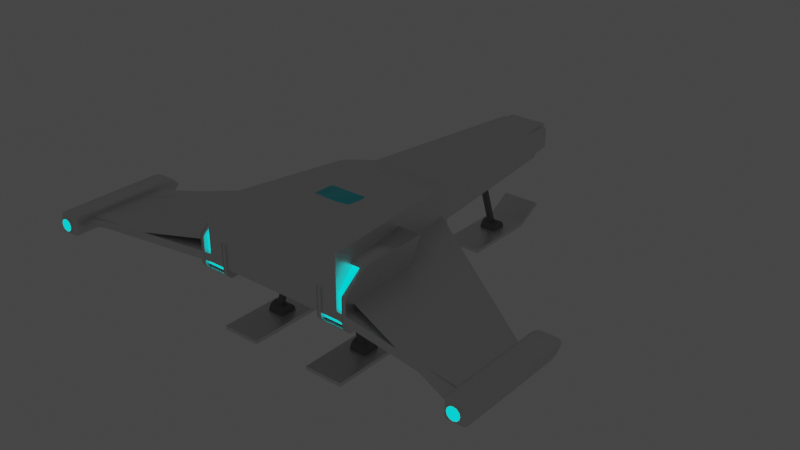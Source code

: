 # Source: PlayerShip.blend  (saved by Blender 2.80.75; exported with 4.5.12 LTS)
import bpy
from mathutils import Matrix  # noqa: F401  (used for matrix-valued properties, if any)

bpy.ops.wm.read_factory_settings(use_empty=True)
scene = bpy.context.scene
scene.name = 'Scene'

# ---- collections
col_collection = bpy.data.collections.new('Collection'); scene.collection.children.link(col_collection)
col_reference = bpy.data.collections.new('Reference'); scene.collection.children.link(col_reference)

# ---- materials (node trees are filled in below, after node groups)
mat_ship_main = bpy.data.materials.new('Ship Main')
mat_ship_main.alpha_threshold = 0.0
mat_ship_main.use_transparent_shadow = False
mat_ship_main.line_color = (0.0, 0.0, 0.0, 1.0)
mat_window = bpy.data.materials.new('Window')
mat_window.use_transparent_shadow = False
mat_intake = bpy.data.materials.new('Intake')
mat_intake.use_transparent_shadow = False
mat_engine_output = bpy.data.materials.new('Engine Output')
mat_engine_output.use_transparent_shadow = False
mat_landing_leg = bpy.data.materials.new('Landing Leg')
mat_landing_leg.use_transparent_shadow = False

# ---- material node trees
mat_ship_main.use_nodes = True; mat_ship_main.node_tree.nodes.clear()
_N = mat_ship_main.node_tree.nodes; _L = mat_ship_main.node_tree.links
n0 = _N.new('ShaderNodeOutputMaterial'); n0.name = 'Material Output'; n0.location = (300, 300)
n1 = _N.new('ShaderNodeBsdfPrincipled'); n1.name = 'Principled BSDF'; n1.location = (10, 300)
n1.distribution = 'GGX'
n1.subsurface_method = 'BURLEY'
n1.inputs[1].default_value = 0.6
n1.inputs[2].default_value = 0.4
n1.inputs[3].default_value = 1.45
n1.inputs[27].default_value = (0.0, 0.0, 0.0, 1.0)
n1.inputs[28].default_value = 1.0
_L.new(n1.outputs[0], n0.inputs[0])
n0.is_active_output = True
mat_window.use_nodes = True; mat_window.node_tree.nodes.clear()
_N = mat_window.node_tree.nodes; _L = mat_window.node_tree.links
n0 = _N.new('ShaderNodeOutputMaterial'); n0.name = 'Material Output'; n0.location = (300, 300)
n1 = _N.new('ShaderNodeBsdfPrincipled'); n1.name = 'Principled BSDF'; n1.location = (10, 300)
n1.distribution = 'GGX'
n1.subsurface_method = 'BURLEY'
n1.inputs[0].default_value = (0.05668, 0.7108, 0.8, 1.0)
n1.inputs[3].default_value = 1.45
n1.inputs[27].default_value = (0.0, 0.0, 0.0, 1.0)
n1.inputs[28].default_value = 1.0
_L.new(n1.outputs[0], n0.inputs[0])
n0.is_active_output = True
mat_intake.use_nodes = True; mat_intake.node_tree.nodes.clear()
_N = mat_intake.node_tree.nodes; _L = mat_intake.node_tree.links
n0 = _N.new('ShaderNodeOutputMaterial'); n0.name = 'Material Output'; n0.location = (300, 300)
n1 = _N.new('ShaderNodeBsdfPrincipled'); n1.name = 'Principled BSDF'; n1.location = (10, 300)
n1.distribution = 'GGX'
n1.subsurface_method = 'BURLEY'
n1.inputs[0].default_value = (0.009018, 0.009018, 0.009018, 1.0)
n1.inputs[2].default_value = 0.0
n1.inputs[3].default_value = 1.45
n1.inputs[13].default_value = 0.0
n1.inputs[27].default_value = (0.0, 0.0, 0.0, 1.0)
n1.inputs[28].default_value = 1.0
_L.new(n1.outputs[0], n0.inputs[0])
n0.is_active_output = True
mat_engine_output.use_nodes = True; mat_engine_output.node_tree.nodes.clear()
_N = mat_engine_output.node_tree.nodes; _L = mat_engine_output.node_tree.links
n0 = _N.new('ShaderNodeOutputMaterial'); n0.name = 'Material Output'; n0.location = (300, 300)
n1 = _N.new('ShaderNodeBsdfPrincipled'); n1.name = 'Principled BSDF'; n1.location = (10, 300)
n1.distribution = 'GGX'
n1.subsurface_method = 'BURLEY'
n1.inputs[0].default_value = (0.0, 1.0, 0.974, 1.0)
n1.inputs[3].default_value = 1.45
n1.inputs[27].default_value = (0.0, 1.0, 1.0, 1.0)
n1.inputs[28].default_value = 1.0
_L.new(n1.outputs[0], n0.inputs[0])
n0.is_active_output = True
mat_landing_leg.use_nodes = True; mat_landing_leg.node_tree.nodes.clear()
_N = mat_landing_leg.node_tree.nodes; _L = mat_landing_leg.node_tree.links
n0 = _N.new('ShaderNodeOutputMaterial'); n0.name = 'Material Output'; n0.location = (300, 300)
n1 = _N.new('ShaderNodeBsdfPrincipled'); n1.name = 'Principled BSDF'; n1.location = (10, 300)
n1.distribution = 'GGX'
n1.subsurface_method = 'BURLEY'
n1.inputs[0].default_value = (0.1902, 0.1902, 0.1902, 1.0)
n1.inputs[3].default_value = 1.45
n1.inputs[27].default_value = (0.0, 0.0, 0.0, 1.0)
n1.inputs[28].default_value = 1.0
_L.new(n1.outputs[0], n0.inputs[0])
n0.is_active_output = True

# ---- world
world_world = bpy.data.worlds.new('World'); scene.world = world_world
world_world.use_nodes = True; world_world.node_tree.nodes.clear()
_N = world_world.node_tree.nodes; _L = world_world.node_tree.links
n0 = _N.new('ShaderNodeOutputWorld'); n0.name = 'World Output'; n0.location = (300, 300)
n1 = _N.new('ShaderNodeBackground'); n1.name = 'Background'; n1.location = (10, 300)
n1.inputs[0].default_value = (0.05088, 0.05088, 0.05088, 1.0)
_L.new(n1.outputs[0], n0.inputs[0])
n0.is_active_output = True
world_world.color = (0.05088, 0.05088, 0.05088)
world_world.use_sun_shadow = False
world_world.sun_shadow_jitter_overblur = 0.0

# ---- meshes
me_cube = bpy.data.meshes.new('Cube')
me_cube.from_pydata([(0.7288, 1.0, 0.1501), (1.0, 1.0, -0.05655), (1.0, -1.0, 0.05655), (1.0, -1.0, -0.05655), (-0.7288, 1.0, 0.1501), (-1.0, 1.0, -0.05655), (-1.0, -1.0, 0.05655), (-1.0, -1.0, -0.05655), (-0.3538, 4.0, 0.1808), (0.3538, 4.0, 0.1808), (-0.3538, 4.0, 0.1408), (0.3538, 4.0, 0.1408), (-3.0, -0.3875, -0.05655), (-3.0, -1.306, -0.05655), (-3.0, -1.306, 0.05655), (-3.0, -0.3875, 0.05655), (3.0, -0.3875, 0.05655), (3.0, -0.3875, -0.05655), (3.0, -1.306, 0.05655), (3.0, -1.306, -0.05655), (1.0, -1.0, 0.7465), (-1.0, -1.0, 0.7465), (0.7288, 1.0, 0.6529), (-0.7288, 1.0, 0.6529), (-0.3538, 4.0, 0.4249), (0.3538, 4.0, 0.4249), (-0.573, 1.466, 0.07386), (0.573, 1.466, 0.07386), (0.573, 1.466, 0.1387), (0.573, 1.466, 0.5339), (-0.573, 1.466, 0.5339), (-0.573, 1.466, 0.1387)], [], [(29, 28, 9, 25), (3, 2, 6, 7), (7, 6, 14, 13), (5, 1, 3, 7), (2, 3, 19, 18), (30, 29, 25, 24), (28, 27, 11, 9), (27, 26, 10, 11), (11, 10, 8, 9), (9, 8, 24, 25), (13, 14, 15, 12), (5, 7, 13, 12), (6, 4, 15, 14), (4, 5, 12, 15), (17, 16, 18, 19), (1, 0, 16, 17), (3, 1, 17, 19), (0, 2, 18, 16), (22, 23, 21, 20), (6, 2, 20, 21), (4, 6, 21, 23), (2, 0, 22, 20), (31, 30, 24, 8), (26, 31, 8, 10), (5, 4, 31, 26), (4, 23, 30, 31), (1, 5, 26, 27), (0, 1, 27, 28), (23, 22, 29, 30), (22, 0, 28, 29)])
_uv = me_cube.uv_layers.new(name='UVMap')
_uv.uv.foreach_set('vector', [0.375, 0.0, 0.375, 0.0, 0.375, 0.0, 0.375, 0.0, 0.375, 0.25, 0.625, 0.25, 0.625, 0.5, 0.375, 0.5, 0.375, 0.5, 0.625, 0.5, 0.625, 0.5, 0.375, 0.5, 0.375, 0.75, 0.625, 0.75, 0.625, 1.0, 0.375, 1.0, 0.625, 0.25, 0.375, 0.25, 0.375, 0.25, 0.625, 0.25, 0.625, 0.0, 0.375, 0.0, 0.375, 0.0, 0.625, 0.0, 0.375, 0.5, 0.125, 0.5, 0.125, 0.5, 0.375, 0.5, 0.625, 0.75, 0.375, 0.75, 0.375, 0.75, 0.625, 0.75, 0.125, 0.5, 0.375, 0.75, 0.625, 0.0, 0.375, 0.5, 0.375, 0.0, 0.625, 0.0, 0.625, 0.0, 0.375, 0.0, 0.375, 0.5, 0.625, 0.5, 0.625, 0.75, 0.375, 0.75, 0.375, 0.75, 0.375, 1.0, 0.375, 1.0, 0.375, 0.75, 0.625, 0.25, 0.625, 0.0, 0.625, 0.0, 0.625, 0.25, 0.625, 0.75, 0.375, 0.75, 0.375, 0.75, 0.625, 0.75, 0.125, 0.5, 0.375, 0.5, 0.375, 0.75, 0.125, 0.75, 0.125, 0.5, 0.375, 0.5, 0.375, 0.5, 0.125, 0.5, 0.625, 1.0, 0.625, 0.75, 0.625, 0.75, 0.625, 1.0, 0.375, 0.0, 0.375, 0.25, 0.375, 0.25, 0.375, 0.0, 0.375, 0.0, 0.625, 0.0, 0.625, 0.25, 0.375, 0.25, 0.625, 0.5, 0.625, 0.25, 0.625, 0.25, 0.625, 0.5, 0.625, 0.0, 0.625, 0.25, 0.625, 0.25, 0.625, 0.0, 0.375, 0.25, 0.375, 0.0, 0.375, 0.0, 0.375, 0.25, 0.625, 0.0, 0.625, 0.0, 0.625, 0.0, 0.625, 0.0, 0.375, 0.75, 0.625, 0.75, 0.625, 0.75, 0.375, 0.75, 0.375, 0.75, 0.625, 0.75, 0.625, 0.75, 0.375, 0.75, 0.625, 0.0, 0.625, 0.0, 0.625, 0.0, 0.625, 0.0, 0.625, 0.75, 0.375, 0.75, 0.375, 0.75, 0.625, 0.75, 0.375, 0.5, 0.125, 0.5, 0.125, 0.5, 0.375, 0.5, 0.625, 0.0, 0.375, 0.0, 0.375, 0.0, 0.625, 0.0, 0.375, 0.0, 0.375, 0.0, 0.375, 0.0, 0.375, 0.0])
me_cube.materials.append(mat_ship_main)
me_cube.use_remesh_preserve_volume = False
me_cube.use_remesh_preserve_attributes = False
me_cube.use_mirror_vertex_groups = False
me_cube.update()
me_cube_001 = bpy.data.meshes.new('Cube.001')
me_cube_001.from_pydata([(-0.6468, -0.913, -0.05198), (-0.5042, 0.4434, -0.1113), (0.0, -0.7932, -0.1727), (0.0, -0.7932, 0.7), (0.0, 0.4348, -0.1727), (0.0, -0.01926, 0.7), (-0.4271, -0.7932, 0.6407), (-0.6468, -0.913, 0.421), (-0.7245, 0.2006, 0.4455), (-0.257, 0.02202, 0.7), (-0.4516, -0.7932, -0.1134), (-0.4516, -0.7932, -0.1727), (-3.725e-09, -0.7932, 0.6407), (7.451e-09, -0.7932, -0.1134), (-0.7245, -0.9491, 0.4455), (-0.4516, -0.7932, 0.7), (-0.7245, -0.9491, -0.1113), (-3.725e-09, -0.746, 0.6407), (7.451e-09, -0.746, -0.1134), (-0.4516, -0.746, -0.1134), (-0.6468, -0.746, 0.421), (-0.4271, -0.746, 0.6407), (-0.6468, -0.746, -0.05198), (-0.4108, 0.3818, 0.443), (-0.5158, 0.4304, 0.4443), (-0.728, 0.1996, -0.1113), (0.0, 0.2512, 0.7), (5.708e-17, 1.274, 0.443), (-0.1436, 1.236, 0.443), (-0.2303, 0.8184, 0.5731), (-0.252, 0.2587, 0.699), (-0.272, 0.9598, 0.443), (2.854e-17, 0.8222, 0.5786), (-0.2407, 3.868, 0.04842), (0.0, 3.849, 0.01197), (-0.2323, 4.062, 0.4078), (0.0, 4.082, 0.4443), (-0.4482, 1.446, 0.4443), (-0.283, 3.849, 0.01197), (0.0, 3.868, 0.04842), (-0.2729, 4.082, 0.4443), (0.0, 2.476, 0.04842), (0.0, 4.062, 0.4078), (0.0, 2.67, 0.4078), (-0.2407, 2.476, 0.04842), (-0.2323, 2.67, 0.4078), (4.623e-08, -0.7316, 0.6288), (5.077e-08, -0.8099, 0.5797), (-5.367e-08, -0.7316, 0.01562), (-3.315e-08, -0.8099, 0.06465), (-0.05981, -0.7316, 0.02151), (-0.05024, -0.8099, 0.0696), (-0.1173, -0.7316, 0.03896), (-0.09856, -0.8099, 0.08426), (-0.1703, -0.7316, 0.06729), (-0.1431, -0.8099, 0.1081), (-0.2168, -0.7316, 0.1054), (-0.1821, -0.8099, 0.1401), (-0.2549, -0.7316, 0.1519), (-0.2141, -0.8099, 0.1791), (-0.2832, -0.7316, 0.2049), (-0.2379, -0.8099, 0.2236), (-0.3007, -0.7316, 0.2624), (-0.2526, -0.8099, 0.272), (-0.3066, -0.7316, 0.3222), (-0.2575, -0.8099, 0.3222), (-0.3007, -0.7316, 0.382), (-0.2526, -0.8099, 0.3724), (-0.2832, -0.7316, 0.4395), (-0.2379, -0.8099, 0.4208), (-0.2549, -0.7316, 0.4925), (-0.2141, -0.8099, 0.4653), (-0.2168, -0.7316, 0.539), (-0.1821, -0.8099, 0.5043), (-0.1703, -0.7316, 0.5771), (-0.1431, -0.8099, 0.5363), (-0.1173, -0.7316, 0.6054), (-0.09856, -0.8099, 0.5601), (-0.05981, -0.7316, 0.6229), (-0.05024, -0.8099, 0.5748), (-0.4422, -0.7535, 0.2335), (-0.4422, -0.788, 0.2119), (-0.4158, -0.7535, 0.2309), (-0.42, -0.788, 0.2097), (-0.3905, -0.7535, 0.2232), (-0.3987, -0.788, 0.2033), (-0.3671, -0.7535, 0.2107), (-0.3791, -0.788, 0.1928), (-0.3467, -0.7535, 0.1939), (-0.3619, -0.788, 0.1787), (-0.3299, -0.7535, 0.1735), (-0.3478, -0.788, 0.1615), (-0.3174, -0.7535, 0.1501), (-0.3373, -0.788, 0.1419), (-0.3097, -0.7535, 0.1248), (-0.3309, -0.788, 0.1206), (-0.3071, -0.7535, 0.09845), (-0.3287, -0.788, 0.09845), (-0.3097, -0.7535, 0.0721), (-0.3309, -0.788, 0.07631), (-0.3174, -0.7535, 0.04677), (-0.3373, -0.788, 0.05503), (-0.3299, -0.7535, 0.02342), (-0.3478, -0.788, 0.03542), (-0.3467, -0.7535, 0.002951), (-0.3619, -0.788, 0.01822), (-0.3671, -0.7535, -0.01384), (-0.3791, -0.788, 0.004115), (-0.3905, -0.7535, -0.02633), (-0.3987, -0.788, -0.006369), (-0.4158, -0.7535, -0.03401), (-0.42, -0.788, -0.01283), (-0.4422, -0.7535, -0.03661), (-0.4422, -0.788, -0.01501), (-0.4685, -0.7535, -0.03401), (-0.4643, -0.788, -0.01283), (-0.4938, -0.7535, -0.02633), (-0.4856, -0.788, -0.006369), (-0.5172, -0.7535, -0.01384), (-0.5052, -0.788, 0.004115), (-0.5377, -0.7535, 0.002951), (-0.5224, -0.788, 0.01822), (-0.5545, -0.7535, 0.02342), (-0.5365, -0.788, 0.03542), (-0.5669, -0.7535, 0.04677), (-0.547, -0.788, 0.05503), (-0.5746, -0.7535, 0.0721), (-0.5534, -0.788, 0.07631), (-0.5772, -0.7535, 0.09845), (-0.5556, -0.788, 0.09845), (-0.5746, -0.7535, 0.1248), (-0.5534, -0.788, 0.1206), (-0.5669, -0.7535, 0.1501), (-0.547, -0.788, 0.1419), (-0.5545, -0.7535, 0.1735), (-0.5365, -0.788, 0.1615), (-0.5377, -0.7535, 0.1939), (-0.5224, -0.788, 0.1787), (-0.5172, -0.7535, 0.2107), (-0.5052, -0.788, 0.1928), (-0.4938, -0.7535, 0.2232), (-0.4856, -0.788, 0.2033), (-0.4685, -0.7535, 0.2309), (-0.4643, -0.788, 0.2097)], [], [(5, 9, 15, 3), (16, 14, 8, 25), (16, 25, 1, 11), (1, 25, 8), (7, 0, 22, 20), (13, 10, 11, 2), (7, 6, 15, 14), (6, 12, 3, 15), (0, 7, 14, 16), (10, 0, 16, 11), (18, 17, 21, 20, 22, 19), (6, 7, 20, 21), (0, 10, 19, 22), (12, 6, 21, 17), (10, 13, 18, 19), (1, 4, 11), (11, 4, 2), (15, 23, 14), (9, 23, 15), (24, 14, 23), (8, 14, 24), (8, 24, 1), (9, 5, 30), (26, 30, 5), (32, 27, 28, 29), (31, 29, 28), (29, 31, 23, 30), (29, 30, 26, 32), (23, 9, 30), (1, 24, 37, 40, 38), (4, 1, 38, 34), (37, 28, 27), (28, 37, 31), (37, 24, 31), (24, 23, 31), (36, 37, 27), (40, 37, 36), (33, 35, 45, 44), (33, 39, 34, 38), (35, 33, 38, 40), (42, 35, 40, 36), (41, 44, 45, 43), (35, 42, 43, 45), (39, 33, 44, 41), (49, 47, 79, 77, 75, 73, 71, 69, 67, 65, 63, 61, 59, 57, 55, 53, 51), (48, 49, 51, 50), (50, 51, 53, 52), (52, 53, 55, 54), (54, 55, 57, 56), (56, 57, 59, 58), (58, 59, 61, 60), (60, 61, 63, 62), (62, 63, 65, 64), (64, 65, 67, 66), (66, 67, 69, 68), (68, 69, 71, 70), (70, 71, 73, 72), (72, 73, 75, 74), (74, 75, 77, 76), (76, 77, 79, 78), (78, 79, 47, 46), (80, 81, 83, 82), (82, 83, 85, 84), (84, 85, 87, 86), (86, 87, 89, 88), (88, 89, 91, 90), (90, 91, 93, 92), (92, 93, 95, 94), (94, 95, 97, 96), (96, 97, 99, 98), (98, 99, 101, 100), (100, 101, 103, 102), (102, 103, 105, 104), (104, 105, 107, 106), (106, 107, 109, 108), (108, 109, 111, 110), (110, 111, 113, 112), (112, 113, 115, 114), (114, 115, 117, 116), (116, 117, 119, 118), (118, 119, 121, 120), (120, 121, 123, 122), (122, 123, 125, 124), (124, 125, 127, 126), (126, 127, 129, 128), (128, 129, 131, 130), (130, 131, 133, 132), (132, 133, 135, 134), (134, 135, 137, 136), (136, 137, 139, 138), (138, 139, 141, 140), (83, 81, 143, 141, 139, 137, 135, 133, 131, 129, 127, 125, 123, 121, 119, 117, 115, 113, 111, 109, 107, 105, 103, 101, 99, 97, 95, 93, 91, 89, 87, 85), (140, 141, 143, 142), (142, 143, 81, 80)])
me_cube_001.polygons.foreach_set('use_smooth', [1, 0, 0, 0, 0, 0, 0, 0, 0, 0, 0, 0, 0, 0, 0, 0, 0, 1, 1, 0, 0, 0, 1, 1, 1, 1, 1, 1, 1, 0, 0, 0, 0, 0, 0, 0, 0, 0, 0, 0, 0, 0, 0, 0, 0, 0, 0, 0, 0, 0, 0, 0, 0, 0, 0, 0, 0, 0, 0, 0, 0, 0, 0, 0, 0, 0, 0, 0, 0, 0, 0, 0, 0, 0, 0, 0, 0, 0, 0, 0, 0, 0, 0, 0, 0, 0, 0, 0, 0, 0, 0, 0, 0, 0])
me_cube_001.polygons.foreach_set('material_index', [0, 0, 0, 0, 0, 0, 0, 0, 0, 0, 2, 0, 0, 0, 0, 0, 0, 0, 0, 0, 0, 0, 1, 1, 1, 1, 1, 1, 1, 0, 0, 0, 0, 0, 0, 0, 0, 0, 0, 0, 0, 2, 0, 0, 3, 0, 0, 0, 0, 0, 0, 0, 0, 0, 0, 0, 0, 0, 0, 0, 0, 0, 0, 0, 0, 0, 0, 0, 0, 0, 0, 0, 0, 0, 0, 0, 0, 0, 0, 0, 0, 0, 0, 0, 0, 0, 0, 0, 0, 0, 0, 3, 0, 0])
_k = set([(5, 9), (9, 23), (14, 23), (23, 31), (27, 28), (28, 31)])
me_cube_001.attributes.new('sharp_edge', 'BOOLEAN', 'EDGE').data.foreach_set('value', [ (min(e.vertices), max(e.vertices)) in _k for e in me_cube_001.edges])
_uv = me_cube_001.uv_layers.new(name='UVMap')
_uv.uv.foreach_set('vector', [0.625, 0.5, 0.7849, 0.5, 0.7849, 0.75, 0.625, 0.75, 0.375, 1.0, 0.5521, 1.0, 0.875, 0.5, 0.375, 0.625, 0.375, 1.0, 0.375, 0.625, 0.375, 0.25, 0.375, 0.9099, 0.375, 0.25, 0.375, 0.625, 0.0, 0.0, 0.5451, 0.979, 0.392, 0.979, 0.392, 0.979, 0.5451, 0.979, 0.392, 0.771, 0.392, 0.9099, 0.375, 0.9099, 0.375, 0.75, 0.5451, 0.979, 0.608, 0.9012, 0.625, 0.9099, 0.5521, 1.0, 0.608, 0.9012, 0.608, 0.771, 0.625, 0.75, 0.625, 0.9099, 0.392, 0.979, 0.5451, 0.979, 0.5521, 1.0, 0.375, 1.0, 0.392, 0.9099, 0.392, 0.979, 0.375, 1.0, 0.375, 0.9099, 0.392, 0.771, 0.608, 0.771, 0.608, 0.9012, 0.5451, 0.979, 0.392, 0.979, 0.392, 0.9099, 0.608, 0.9012, 0.5451, 0.979, 0.5451, 0.979, 0.608, 0.9012, 0.392, 0.979, 0.392, 0.9099, 0.392, 0.9099, 0.392, 0.979, 0.608, 0.771, 0.608, 0.9012, 0.608, 0.9012, 0.608, 0.771, 0.392, 0.9099, 0.392, 0.771, 0.392, 0.771, 0.392, 0.9099, 0.375, 0.25, 0.375, 0.5, 0.375, 0.9099, 0.375, 0.9099, 0.375, 0.5, 0.375, 0.75, 0.625, 0.9099, 0.0, 0.0, 0.5521, 1.0, 0.7849, 0.5, 0.0, 0.0, 0.625, 0.9099, 0.0, 0.0, 0.5521, 1.0, 0.0, 0.0, 0.875, 0.5, 0.5521, 1.0, 0.0, 0.0, 0.0, 0.0, 0.0, 0.0, 0.375, 0.25, 0.7849, 0.5, 0.625, 0.5, 0.0, 0.0, 0.0, 0.0, 0.0, 0.0, 0.625, 0.5, 0.0, 0.0, 0.0, 0.0, 0.0, 0.0, 0.0, 0.0, 0.0, 0.0, 0.0, 0.0, 0.0, 0.0, 0.0, 0.0, 0.0, 0.0, 0.0, 0.0, 0.0, 0.0, 0.0, 0.0, 0.0, 0.0, 0.0, 0.0, 0.0, 0.0, 0.0, 0.0, 0.7849, 0.5, 0.0, 0.0, 0.375, 0.25, 0.0, 0.0, 0.0, 0.0, 0.0, 0.0, 0.375, 0.25, 0.375, 0.5, 0.375, 0.25, 0.375, 0.25, 0.375, 0.5, 0.0, 0.0, 0.0, 0.0, 0.0, 0.0, 0.0, 0.0, 0.0, 0.0, 0.0, 0.0, 0.0, 0.0, 0.0, 0.0, 0.0, 0.0, 0.0, 0.0, 0.0, 0.0, 0.0, 0.0, 0.0, 0.0, 0.0, 0.0, 0.0, 0.0, 0.0, 0.0, 0.0, 0.0, 0.0, 0.0, 0.3434, 0.2601, 0.03162, 0.02695, 0.03162, 0.02695, 0.3434, 0.2601, 0.3434, 0.2601, 0.3434, 0.4268, 0.375, 0.5, 0.375, 0.25, 0.03162, 0.02695, 0.3434, 0.2601, 0.375, 0.25, 0.0, 0.0, 0.03162, 0.03642, 0.03162, 0.02695, 0.0, 0.0, 0.0, 0.0, 0.3434, 0.4268, 0.3434, 0.2601, 0.03162, 0.02695, 0.03162, 0.03642, 0.03162, 0.02695, 0.03162, 0.03642, 0.03162, 0.03642, 0.03162, 0.02695, 0.3434, 0.4268, 0.3434, 0.2601, 0.3434, 0.2601, 0.3434, 0.4268, 0.5, 1.0, 0.0, 1.0, 0.03125, 1.0, 0.0625, 1.0, 0.09375, 1.0, 0.125, 1.0, 0.1562, 1.0, 0.1875, 1.0, 0.2188, 1.0, 0.25, 1.0, 0.2812, 1.0, 0.3125, 1.0, 0.3438, 1.0, 0.375, 1.0, 0.4062, 1.0, 0.4375, 1.0, 0.4688, 1.0, 0.5, 0.5, 0.5, 1.0, 0.4688, 1.0, 0.4688, 0.5, 0.4688, 0.5, 0.4688, 1.0, 0.4375, 1.0, 0.4375, 0.5, 0.4375, 0.5, 0.4375, 1.0, 0.4062, 1.0, 0.4062, 0.5, 0.4062, 0.5, 0.4062, 1.0, 0.375, 1.0, 0.375, 0.5, 0.375, 0.5, 0.375, 1.0, 0.3438, 1.0, 0.3438, 0.5, 0.3438, 0.5, 0.3438, 1.0, 0.3125, 1.0, 0.3125, 0.5, 0.3125, 0.5, 0.3125, 1.0, 0.2812, 1.0, 0.2812, 0.5, 0.2812, 0.5, 0.2812, 1.0, 0.25, 1.0, 0.25, 0.5, 0.25, 0.5, 0.25, 1.0, 0.2188, 1.0, 0.2188, 0.5, 0.2188, 0.5, 0.2188, 1.0, 0.1875, 1.0, 0.1875, 0.5, 0.1875, 0.5, 0.1875, 1.0, 0.1562, 1.0, 0.1562, 0.5, 0.1562, 0.5, 0.1562, 1.0, 0.125, 1.0, 0.125, 0.5, 0.125, 0.5, 0.125, 1.0, 0.09375, 1.0, 0.09375, 0.5, 0.09375, 0.5, 0.09375, 1.0, 0.0625, 1.0, 0.0625, 0.5, 0.0625, 0.5, 0.0625, 1.0, 0.03125, 1.0, 0.03125, 0.5, 0.03125, 0.5, 0.03125, 1.0, 0.0, 1.0, 0.0, 0.5, 1.0, 0.5, 1.0, 1.0, 0.9688, 1.0, 0.9688, 0.5, 0.9688, 0.5, 0.9688, 1.0, 0.9375, 1.0, 0.9375, 0.5, 0.9375, 0.5, 0.9375, 1.0, 0.9062, 1.0, 0.9062, 0.5, 0.9062, 0.5, 0.9062, 1.0, 0.875, 1.0, 0.875, 0.5, 0.875, 0.5, 0.875, 1.0, 0.8438, 1.0, 0.8438, 0.5, 0.8438, 0.5, 0.8438, 1.0, 0.8125, 1.0, 0.8125, 0.5, 0.8125, 0.5, 0.8125, 1.0, 0.7812, 1.0, 0.7812, 0.5, 0.7812, 0.5, 0.7812, 1.0, 0.75, 1.0, 0.75, 0.5, 0.75, 0.5, 0.75, 1.0, 0.7188, 1.0, 0.7188, 0.5, 0.7188, 0.5, 0.7188, 1.0, 0.6875, 1.0, 0.6875, 0.5, 0.6875, 0.5, 0.6875, 1.0, 0.6562, 1.0, 0.6562, 0.5, 0.6562, 0.5, 0.6562, 1.0, 0.625, 1.0, 0.625, 0.5, 0.625, 0.5, 0.625, 1.0, 0.5938, 1.0, 0.5938, 0.5, 0.5938, 0.5, 0.5938, 1.0, 0.5625, 1.0, 0.5625, 0.5, 0.5625, 0.5, 0.5625, 1.0, 0.5312, 1.0, 0.5312, 0.5, 0.5312, 0.5, 0.5312, 1.0, 0.5, 1.0, 0.5, 0.5, 0.5, 0.5, 0.5, 1.0, 0.4688, 1.0, 0.4688, 0.5, 0.4688, 0.5, 0.4688, 1.0, 0.4375, 1.0, 0.4375, 0.5, 0.4375, 0.5, 0.4375, 1.0, 0.4062, 1.0, 0.4062, 0.5, 0.4062, 0.5, 0.4062, 1.0, 0.375, 1.0, 0.375, 0.5, 0.375, 0.5, 0.375, 1.0, 0.3438, 1.0, 0.3438, 0.5, 0.3438, 0.5, 0.3438, 1.0, 0.3125, 1.0, 0.3125, 0.5, 0.3125, 0.5, 0.3125, 1.0, 0.2812, 1.0, 0.2812, 0.5, 0.2812, 0.5, 0.2812, 1.0, 0.25, 1.0, 0.25, 0.5, 0.25, 0.5, 0.25, 1.0, 0.2188, 1.0, 0.2188, 0.5, 0.2188, 0.5, 0.2188, 1.0, 0.1875, 1.0, 0.1875, 0.5, 0.1875, 0.5, 0.1875, 1.0, 0.1562, 1.0, 0.1562, 0.5, 0.1562, 0.5, 0.1562, 1.0, 0.125, 1.0, 0.125, 0.5, 0.125, 0.5, 0.125, 1.0, 0.09375, 1.0, 0.09375, 0.5, 0.09375, 0.5, 0.09375, 1.0, 0.0625, 1.0, 0.0625, 0.5, 0.2968, 0.4854, 0.25, 0.49, 0.2032, 0.4854, 0.1582, 0.4717, 0.1167, 0.4496, 0.08029, 0.4197, 0.05045, 0.3833, 0.02827, 0.3418, 0.01461, 0.2968, 0.01, 0.25, 0.01461, 0.2032, 0.02827, 0.1582, 0.05045, 0.1167, 0.08029, 0.08029, 0.1167, 0.05045, 0.1582, 0.02827, 0.2032, 0.01461, 0.25, 0.01, 0.2968, 0.01461, 0.3418, 0.02827, 0.3833, 0.05045, 0.4197, 0.08029, 0.4496, 0.1167, 0.4717, 0.1582, 0.4854, 0.2032, 0.49, 0.25, 0.4854, 0.2968, 0.4717, 0.3418, 0.4496, 0.3833, 0.4197, 0.4197, 0.3833, 0.4496, 0.3418, 0.4717, 0.0625, 0.5, 0.0625, 1.0, 0.03125, 1.0, 0.03125, 0.5, 0.03125, 0.5, 0.03125, 1.0, 0.0, 1.0, 0.0, 0.5])
me_cube_001.materials.append(mat_ship_main)
me_cube_001.materials.append(mat_window)
me_cube_001.materials.append(mat_intake)
me_cube_001.materials.append(mat_engine_output)
me_cube_001.use_remesh_preserve_volume = False
me_cube_001.use_remesh_preserve_attributes = False
me_cube_001.use_mirror_vertex_groups = False
me_cube_001.update()
me_cube_002 = bpy.data.meshes.new('Cube.002')
me_cube_002.from_pydata([(-1.094, -0.1373, -0.1541), (-1.094, 0.22, 0.485), (-0.7672, -0.1373, -0.1541), (-0.7672, 0.22, 0.485), (-1.082, -0.9867, -0.1506), (-0.7793, -0.9867, -0.1506), (-1.082, -0.7207, 0.4903), (-0.7793, -0.7207, 0.4903), (-1.141, -0.9482, -0.1948), (-0.7207, -0.9482, -0.1948), (-0.7793, -0.9588, -0.1209), (-1.082, -0.9588, -0.1209), (-1.082, -0.9588, 0.2637), (-0.7793, -0.9588, 0.2637), (-1.082, -0.9301, -0.1539), (-0.7793, -0.9301, -0.1539), (-0.7793, -0.664, 0.4869), (-1.082, -0.664, 0.4869), (-1.141, 0.2427, 0.5257), (-1.141, -0.16, -0.1948), (-0.7207, -0.16, -0.1948), (-0.7207, 0.2427, 0.5257), (-1.094, 0.1433, 0.485), (-1.094, -0.2139, -0.1541), (-0.7672, -0.2139, -0.1541), (-0.7672, 0.1433, 0.485), (-0.7207, -0.6399, 0.5257), (-0.7547, -0.7011, 0.5051), (-0.7207, -0.7011, 0.5051), (-0.7252, -0.6606, 0.5229), (-0.7377, -0.6829, 0.5154), (-1.107, -0.7011, 0.5051), (-1.141, -0.6399, 0.5257), (-1.141, -0.7011, 0.5051), (-1.124, -0.6829, 0.5154), (-1.136, -0.6606, 0.5229), (-1.082, -0.9927, 0.2843), (-1.082, -1.015, 0.2385), (-1.082, -0.987, 0.2654), (-1.082, -1.004, 0.2719), (-1.082, -1.012, 0.2551), (-0.7793, -1.015, 0.2385), (-0.7793, -0.9927, 0.2843), (-0.7793, -0.987, 0.2654), (-0.7793, -1.012, 0.2551), (-0.7793, -1.004, 0.2719), (-0.7207, -0.9927, 0.2843), (-0.7207, -1.015, 0.2385), (-0.7207, -1.004, 0.2719), (-0.7207, -1.012, 0.2551), (-1.141, -1.015, 0.2385), (-1.141, -0.9927, 0.2843), (-1.141, -1.012, 0.2551), (-1.141, -1.004, 0.2719), (-1.082, -1.015, -0.09326), (-1.082, -0.9995, -0.1359), (-1.082, -0.9912, -0.119), (-1.082, -1.013, -0.1079), (-1.082, -1.008, -0.1235), (-0.7793, -0.9995, -0.1359), (-0.7793, -1.015, -0.09326), (-0.7793, -0.9912, -0.119), (-0.7793, -1.008, -0.1235), (-0.7793, -1.013, -0.1079), (-1.141, -0.9995, -0.1359), (-1.141, -1.015, -0.09326), (-1.141, -1.008, -0.1235), (-1.141, -1.013, -0.1079), (-0.7207, -1.015, -0.09326), (-0.7207, -0.9995, -0.1359), (-0.7207, -1.013, -0.1079), (-0.7207, -1.008, -0.1235)], [], [(2, 0, 23, 24), (6, 7, 27, 31), (7, 42, 46, 28, 27), (5, 59, 61, 10, 15), (19, 20, 9, 8), (4, 55, 64, 8), (56, 55, 4, 14, 11), (54, 37, 50, 65), (5, 4, 8, 9), (41, 60, 68, 47), (20, 21, 26, 28, 46, 48, 49, 47, 68, 70, 71, 69, 9), (21, 18, 32, 26), (6, 36, 38, 12, 17), (10, 13, 12, 11), (14, 15, 10, 11), (16, 17, 12, 13), (8, 64, 66, 67, 65, 50, 52, 53, 51, 33, 32, 18, 19), (4, 5, 15, 14), (43, 42, 7, 16, 13), (7, 6, 17, 16), (61, 60, 41, 43, 13, 10), (1, 0, 19, 18), (0, 2, 20, 19), (3, 1, 18, 21), (2, 3, 21, 20), (23, 22, 25, 24), (1, 3, 25, 22), (0, 1, 22, 23), (3, 2, 24, 25), (26, 29, 28), (29, 30, 28), (30, 27, 28), (31, 34, 33), (34, 35, 33), (35, 32, 33), (26, 32, 35, 29), (29, 35, 34, 30), (30, 34, 31, 27), (59, 5, 9, 69), (36, 39, 38), (39, 40, 38), (40, 37, 38), (41, 44, 43), (44, 45, 43), (45, 42, 43), (41, 47, 49, 44), (44, 49, 48, 45), (45, 48, 46, 42), (50, 37, 40, 52), (52, 40, 39, 53), (53, 39, 36, 51), (36, 6, 31, 33, 51), (54, 57, 56), (57, 58, 56), (58, 55, 56), (59, 62, 61), (62, 63, 61), (63, 60, 61), (54, 65, 67, 57), (57, 67, 66, 58), (58, 66, 64, 55), (68, 60, 63, 70), (70, 63, 62, 71), (71, 62, 59, 69), (38, 37, 54, 56, 11, 12)])
me_cube_002.polygons.foreach_set('use_smooth', [0, 1, 1, 0, 0, 1, 0, 1, 1, 1, 0, 1, 0, 0, 0, 0, 0, 0, 0, 0, 0, 0, 0, 0, 0, 0, 0, 0, 0, 0, 1, 1, 1, 1, 0, 1, 1, 1, 1, 0, 0, 0, 0, 0, 0, 1, 1, 1, 1, 1, 1, 1, 0, 0, 0, 0, 0, 0, 1, 1, 1, 1, 1, 1, 0])
me_cube_002.polygons.foreach_set('material_index', [0, 0, 0, 0, 0, 0, 0, 0, 0, 0, 0, 0, 0, 1, 0, 1, 0, 0, 0, 0, 0, 0, 0, 0, 0, 2, 0, 0, 0, 0, 0, 0, 0, 0, 0, 0, 0, 0, 0, 0, 0, 0, 0, 0, 0, 0, 0, 0, 0, 0, 0, 0, 0, 0, 0, 0, 0, 0, 0, 0, 0, 0, 0, 0, 0])
_uv = me_cube_002.uv_layers.new(name='UVMap')
_uv.uv.foreach_set('vector', [0.3891, 0.4723, 0.3891, 0.2777, 0.3891, 0.2777, 0.3891, 0.4723, 0.8401, 0.7223, 0.6599, 0.7223, 0.6453, 0.7205, 0.8547, 0.7205, 0.6599, 0.7223, 0.6599, 0.7479, 0.625, 0.7479, 0.625, 0.7205, 0.6453, 0.7205, 0.3401, 0.746, 0.3401, 0.7478, 0.3401, 0.75, 0.3401, 0.75, 0.3401, 0.746, 0.125, 0.5, 0.375, 0.5, 0.375, 0.7405, 0.125, 0.7405, 0.1599, 0.746, 0.1599, 0.7478, 0.125, 0.7478, 0.125, 0.7405, 0.1599, 0.75, 0.1599, 0.7478, 0.1599, 0.746, 0.1599, 0.746, 0.1599, 0.75, 0.4015, 0.9651, 0.5612, 0.9651, 0.5612, 1.0, 0.4015, 1.0, 0.3401, 0.746, 0.1599, 0.746, 0.125, 0.7405, 0.375, 0.7405, 0.5612, 0.7849, 0.4015, 0.7849, 0.4015, 0.75, 0.5612, 0.75, 0.375, 0.5, 0.625, 0.5, 0.625, 0.7098, 0.621, 0.7205, 0.5783, 0.7479, 0.5752, 0.7486, 0.569, 0.7494, 0.5612, 0.75, 0.4015, 0.75, 0.3945, 0.7496, 0.389, 0.7487, 0.3862, 0.7478, 0.375, 0.7405, 0.625, 0.5, 0.875, 0.5, 0.875, 0.7098, 0.625, 0.7098, 0.8401, 0.7223, 0.8401, 0.7479, 0.8401, 0.75, 0.8401, 0.75, 0.8401, 0.7223, 0.3897, 0.7849, 0.575, 0.7849, 0.575, 0.9651, 0.3897, 0.9651, 0.1599, 0.746, 0.3401, 0.746, 0.3401, 0.75, 0.1599, 0.75, 0.6599, 0.7223, 0.8401, 0.7223, 0.8401, 0.75, 0.6599, 0.75, 0.375, 0.009451, 0.3862, 0.002243, 0.389, 0.001251, 0.3945, 0.0004329, 0.4015, 0.0, 0.5612, 0.0, 0.569, 0.0005987, 0.5752, 0.001384, 0.5783, 0.002139, 0.621, 0.02953, 0.625, 0.04017, 0.625, 0.25, 0.375, 0.25, 0.1599, 0.746, 0.3401, 0.746, 0.3401, 0.746, 0.1599, 0.746, 0.6599, 0.75, 0.6599, 0.7479, 0.6599, 0.7223, 0.6599, 0.7223, 0.6599, 0.75, 0.6599, 0.7223, 0.8401, 0.7223, 0.8401, 0.7223, 0.6599, 0.7223, 0.3897, 0.7849, 0.4015, 0.7849, 0.5612, 0.7849, 0.575, 0.7849, 0.575, 0.7849, 0.3897, 0.7849, 0.6109, 0.2777, 0.3891, 0.2777, 0.375, 0.25, 0.625, 0.25, 0.3891, 0.2777, 0.3891, 0.4723, 0.375, 0.5, 0.375, 0.25, 0.6109, 0.4723, 0.6109, 0.2777, 0.625, 0.25, 0.625, 0.5, 0.3891, 0.4723, 0.6109, 0.4723, 0.625, 0.5, 0.375, 0.5, 0.3891, 0.2777, 0.6109, 0.2777, 0.6109, 0.4723, 0.3891, 0.4723, 0.6109, 0.2777, 0.6109, 0.4723, 0.6109, 0.4723, 0.6109, 0.2777, 0.3891, 0.2777, 0.6109, 0.2777, 0.6109, 0.2777, 0.3891, 0.2777, 0.6109, 0.4723, 0.3891, 0.4723, 0.3891, 0.4723, 0.6109, 0.4723, 0.625, 0.7098, 0.625, 0.7147, 0.625, 0.7179, 0.625, 0.7147, 0.6351, 0.7179, 0.625, 0.7179, 0.6351, 0.7179, 0.6453, 0.7179, 0.625, 0.7179, 0.8547, 0.7205, 0.866, 0.7191, 0.875, 0.7205, 0.866, 0.7191, 0.875, 0.7179, 0.875, 0.7205, 0.875, 0.7179, 0.875, 0.7179, 0.875, 0.7205, 0.625, 0.7098, 0.875, 0.7098, 0.8723, 0.7147, 0.6277, 0.7147, 0.6277, 0.7147, 0.8723, 0.7147, 0.8649, 0.7189, 0.6351, 0.7189, 0.6351, 0.7189, 0.8649, 0.7189, 0.8547, 0.7205, 0.6453, 0.7205, 0.3401, 0.7478, 0.3401, 0.746, 0.375, 0.7405, 0.375, 0.7478, 0.8401, 0.7479, 0.8401, 0.7491, 0.8401, 0.75, 0.8401, 0.7491, 0.8401, 0.75, 0.8401, 0.75, 0.8401, 0.75, 0.8401, 0.75, 0.8401, 0.75, 0.5612, 0.7849, 0.5692, 0.7849, 0.575, 0.7849, 0.5692, 0.7849, 0.575, 0.7849, 0.575, 0.7849, 0.575, 0.7849, 0.575, 0.7849, 0.575, 0.7849, 0.5612, 0.7849, 0.5612, 0.75, 0.5692, 0.75, 0.5692, 0.7849, 0.5692, 0.7849, 0.5692, 0.75, 0.575, 0.75, 0.575, 0.7849, 0.6599, 0.7491, 0.625, 0.7491, 0.625, 0.7479, 0.6599, 0.7479, 0.5612, 1.0, 0.5612, 0.9651, 0.5692, 0.9651, 0.5692, 1.0, 0.5692, 1.0, 0.5692, 0.9651, 0.575, 0.9651, 0.575, 1.0, 0.875, 0.7491, 0.8401, 0.7491, 0.8401, 0.7479, 0.875, 0.7479, 0.8401, 0.7479, 0.8401, 0.7223, 0.8547, 0.7205, 0.875, 0.7205, 0.875, 0.7479, 0.4015, 0.9651, 0.3944, 0.9651, 0.3897, 0.9651, 0.3944, 0.9651, 0.3897, 0.9651, 0.3897, 0.9651, 0.3897, 0.9651, 0.3897, 0.9651, 0.3897, 0.9651, 0.3401, 0.7478, 0.3401, 0.7491, 0.3401, 0.75, 0.3401, 0.7491, 0.3401, 0.75, 0.3401, 0.75, 0.3401, 0.75, 0.3401, 0.75, 0.3401, 0.75, 0.4015, 0.9651, 0.4015, 1.0, 0.3944, 1.0, 0.3944, 0.9651, 0.3944, 0.9651, 0.3944, 1.0, 0.3897, 1.0, 0.3897, 0.9651, 0.1599, 0.7491, 0.125, 0.7491, 0.125, 0.7478, 0.1599, 0.7478, 0.4015, 0.75, 0.4015, 0.7849, 0.3944, 0.7849, 0.3944, 0.75, 0.3944, 0.75, 0.3944, 0.7849, 0.3897, 0.7849, 0.3897, 0.75, 0.375, 0.7491, 0.3401, 0.7491, 0.3401, 0.7478, 0.375, 0.7478, 0.575, 0.9651, 0.5612, 0.9651, 0.4015, 0.9651, 0.3897, 0.9651, 0.3897, 0.9651, 0.575, 0.9651])
me_cube_002.materials.append(mat_ship_main)
me_cube_002.materials.append(mat_engine_output)
me_cube_002.materials.append(mat_intake)
me_cube_002.use_remesh_preserve_volume = False
me_cube_002.use_remesh_preserve_attributes = False
me_cube_002.use_mirror_vertex_groups = False
me_cube_002.update()
me_cube_003 = bpy.data.meshes.new('Cube.003')
me_cube_003.from_pydata([(-3.0, -1.54, 0.002678), (-3.0, -0.3554, 0.004487), (-0.4647, -0.6365, 0.1906), (-0.4108, 1.45, 0.1924), (-3.064, -1.283, -0.06383), (-3.064, -1.283, 0.06383), (-2.936, -1.283, -0.06383), (-2.936, -1.283, 0.06383), (-3.064, -0.2581, 0.06383), (-3.064, -0.2581, -0.06383), (-2.936, -0.2581, -0.06383), (-2.936, -0.2581, 0.06383), (-3.064, -0.1665, 0.04283), (-3.064, -0.1665, -0.04283), (-2.936, -0.1665, -0.04283), (-2.936, -0.1665, 0.04283), (-3.064, -0.1121, 0.0), (-3.064, -0.1121, 0.0), (-2.936, -0.1121, 0.0), (-2.936, -0.1121, 0.0), (-3.0, -1.21, 0.0479), (-3.0, -0.6854, 0.0479), (-0.4258, 0.8688, 0.2358), (-0.4497, -0.05604, 0.2358), (-3.0, -0.6883, -0.0479), (-3.0, -1.208, -0.0479), (-0.4496, -0.05234, 0.14), (-0.4259, 0.8637, 0.14), (-3.139, -1.283, 0.08889), (-3.089, -1.283, 0.1389), (-3.104, -1.283, 0.1035), (-3.132, -1.283, 0.1139), (-3.114, -1.283, 0.1322), (-3.089, -1.283, -0.1389), (-3.139, -1.283, -0.08889), (-3.104, -1.283, -0.1035), (-3.114, -1.283, -0.1322), (-3.132, -1.283, -0.1139), (-2.861, -1.283, -0.08889), (-2.911, -1.283, -0.1389), (-2.896, -1.283, -0.1035), (-2.868, -1.283, -0.1139), (-2.886, -1.283, -0.1322), (-2.911, -1.283, 0.1389), (-2.861, -1.283, 0.08889), (-2.896, -1.283, 0.1035), (-2.886, -1.283, 0.1322), (-2.868, -1.283, 0.1139), (-3.094, -1.561, -0.08297), (-3.139, -1.516, -0.08889), (-3.116, -1.555, -0.08593), (-3.133, -1.538, -0.0881), (-3.083, -1.561, -0.09389), (-3.089, -1.516, -0.1389), (-3.086, -1.555, -0.1164), (-3.088, -1.538, -0.1329), (-3.092, -1.561, -0.0906), (-3.132, -1.516, -0.1139), (-3.112, -1.555, -0.1022), (-3.127, -1.538, -0.1108), (-3.091, -1.561, -0.09185), (-3.114, -1.516, -0.1322), (-3.102, -1.555, -0.112), (-3.111, -1.538, -0.1268), (-3.083, -1.561, 0.09389), (-3.089, -1.516, 0.1389), (-3.086, -1.555, 0.1164), (-3.088, -1.538, 0.1329), (-3.094, -1.561, 0.08297), (-3.139, -1.516, 0.08889), (-3.116, -1.555, 0.08593), (-3.133, -1.538, 0.0881), (-3.091, -1.561, 0.09185), (-3.114, -1.516, 0.1322), (-3.102, -1.555, 0.112), (-3.111, -1.538, 0.1268), (-3.092, -1.561, 0.0906), (-3.132, -1.516, 0.1139), (-3.112, -1.555, 0.1022), (-3.127, -1.538, 0.1108), (-2.917, -1.561, -0.09389), (-2.911, -1.516, -0.1389), (-2.914, -1.555, -0.1164), (-2.912, -1.538, -0.1329), (-2.906, -1.561, -0.08297), (-2.861, -1.516, -0.08889), (-2.884, -1.555, -0.08593), (-2.867, -1.538, -0.0881), (-2.909, -1.561, -0.09185), (-2.886, -1.516, -0.1322), (-2.898, -1.555, -0.112), (-2.889, -1.538, -0.1268), (-2.908, -1.561, -0.0906), (-2.868, -1.516, -0.1139), (-2.888, -1.555, -0.1022), (-2.873, -1.538, -0.1108), (-2.906, -1.561, 0.08297), (-2.861, -1.516, 0.08889), (-2.884, -1.555, 0.08593), (-2.867, -1.538, 0.0881), (-2.917, -1.561, 0.09389), (-2.911, -1.516, 0.1389), (-2.914, -1.555, 0.1164), (-2.912, -1.538, 0.1329), (-2.908, -1.561, 0.0906), (-2.868, -1.516, 0.1139), (-2.888, -1.555, 0.1022), (-2.873, -1.538, 0.1108), (-2.909, -1.561, 0.09185), (-2.886, -1.516, 0.1322), (-2.898, -1.555, 0.112), (-2.889, -1.538, 0.1268), (-3.0, -1.538, 0.1123), (-3.0, -1.582, 0.08251), (-2.944, -1.538, 0.09721), (-2.959, -1.582, 0.07146), (-2.903, -1.538, 0.05613), (-2.929, -1.582, 0.04126), (-2.888, -1.538, 1.137e-07), (-2.917, -1.582, 9.392e-08), (-2.903, -1.538, -0.05613), (-2.929, -1.582, -0.04126), (-2.944, -1.538, -0.09721), (-2.959, -1.582, -0.07146), (-3.0, -1.538, -0.1123), (-3.0, -1.582, -0.08251), (-3.056, -1.538, -0.09721), (-3.041, -1.582, -0.07146), (-3.097, -1.538, -0.05613), (-3.071, -1.582, -0.04126), (-3.112, -1.538, 4.661e-08), (-3.083, -1.582, 4.458e-08), (-3.097, -1.538, 0.05613), (-3.071, -1.582, 0.04126), (-3.056, -1.538, 0.09721), (-3.041, -1.582, 0.07146)], [], [(0, 20, 21, 1, 24, 25), (3, 22, 23, 2, 26, 27), (25, 26, 2, 0), (23, 20, 0, 2), (33, 39, 81, 53), (7, 6, 10, 11), (5, 4, 35, 34, 28, 30), (77, 31, 28, 69), (80, 88, 92, 84, 96, 104, 108, 100, 64, 72, 76, 68, 48, 56, 60, 52), (89, 42, 41, 93), (7, 5, 30, 29, 43, 45), (6, 7, 45, 44, 38, 40), (4, 6, 40, 39, 33, 35), (8, 11, 15, 12), (6, 4, 9, 10), (5, 7, 11, 8), (4, 5, 8, 9), (13, 12, 16, 17), (9, 8, 12, 13), (11, 10, 14, 15), (10, 9, 13, 14), (17, 16, 19, 18), (15, 14, 18, 19), (14, 13, 17, 18), (12, 15, 19, 16), (3, 1, 21, 22), (22, 21, 20, 23), (1, 3, 27, 24), (24, 27, 26, 25), (28, 31, 30), (31, 32, 30), (32, 29, 30), (33, 36, 35), (36, 37, 35), (37, 34, 35), (38, 41, 40), (41, 42, 40), (42, 39, 40), (43, 46, 45), (46, 47, 45), (47, 44, 45), (36, 61, 57, 37), (65, 29, 32, 73), (49, 69, 28, 34), (43, 29, 65, 101), (81, 39, 42, 89), (73, 32, 31, 77), (93, 41, 38, 85), (47, 105, 97, 44), (38, 44, 97, 85), (46, 109, 105, 47), (43, 101, 109, 46), (33, 53, 61, 36), (52, 60, 62, 54), (54, 62, 63, 55), (55, 63, 61, 53), (60, 56, 58, 62), (62, 58, 59, 63), (63, 59, 57, 61), (56, 48, 50, 58), (58, 50, 51, 59), (59, 51, 49, 57), (72, 64, 66, 74), (74, 66, 67, 75), (75, 67, 65, 73), (76, 72, 74, 78), (78, 74, 75, 79), (79, 75, 73, 77), (68, 76, 78, 70), (70, 78, 79, 71), (71, 79, 77, 69), (88, 80, 82, 90), (90, 82, 83, 91), (91, 83, 81, 89), (92, 88, 90, 94), (94, 90, 91, 95), (95, 91, 89, 93), (84, 92, 94, 86), (86, 94, 95, 87), (87, 95, 93, 85), (100, 108, 110, 102), (102, 110, 111, 103), (103, 111, 109, 101), (108, 104, 106, 110), (110, 106, 107, 111), (111, 107, 105, 109), (104, 96, 98, 106), (106, 98, 99, 107), (107, 99, 97, 105), (80, 52, 54, 82), (82, 54, 55, 83), (83, 55, 53, 81), (48, 68, 70, 50), (50, 70, 71, 51), (51, 71, 69, 49), (85, 97, 99, 87), (87, 99, 98, 86), (86, 98, 96, 84), (101, 65, 67, 103), (103, 67, 66, 102), (102, 66, 64, 100), (37, 57, 49, 34), (112, 113, 115, 114), (114, 115, 117, 116), (116, 117, 119, 118), (118, 119, 121, 120), (120, 121, 123, 122), (122, 123, 125, 124), (124, 125, 127, 126), (126, 127, 129, 128), (128, 129, 131, 130), (130, 131, 133, 132), (115, 113, 135, 133, 131, 129, 127, 125, 123, 121, 119, 117), (132, 133, 135, 134), (134, 135, 113, 112)])
me_cube_003.polygons.foreach_set('material_index', [0, 0, 0, 0, 0, 0, 0, 0, 0, 0, 0, 0, 0, 0, 0, 0, 0, 0, 0, 0, 0, 0, 0, 0, 0, 0, 0, 0, 0, 0, 0, 0, 0, 0, 0, 0, 0, 0, 0, 0, 0, 0, 0, 0, 0, 0, 0, 0, 0, 0, 0, 0, 0, 0, 0, 0, 0, 0, 0, 0, 0, 0, 0, 0, 0, 0, 0, 0, 0, 0, 0, 0, 0, 0, 0, 0, 0, 0, 0, 0, 0, 0, 0, 0, 0, 0, 0, 0, 0, 0, 0, 0, 0, 0, 0, 0, 0, 0, 0, 0, 0, 0, 0, 0, 0, 0, 0, 0, 0, 0, 0, 0, 1, 0, 0])
_uv = me_cube_003.uv_layers.new(name='UVMap')
_uv.uv.foreach_set('vector', [0.625, 0.0, 0.625, 0.06954, 0.625, 0.1803, 0.375, 0.25, 0.375, 0.1797, 0.375, 0.06998, 0.625, 0.5, 0.625, 0.5697, 0.625, 0.6805, 0.375, 0.75, 0.375, 0.68, 0.375, 0.5703, 0.125, 0.68, 0.375, 0.68, 0.375, 0.75, 0.125, 0.75, 0.625, 0.6805, 0.875, 0.6805, 0.875, 0.75, 0.625, 0.75, 0.17, 0.5, 0.33, 0.5, 0.33, 0.7095, 0.17, 0.7095, 0.5574, 0.4324, 0.4426, 0.4324, 0.4426, 0.4324, 0.5574, 0.4324, 0.5574, 0.3176, 0.4426, 0.3176, 0.4068, 0.2818, 0.42, 0.25, 0.58, 0.25, 0.5932, 0.2818, 0.6025, 0.0405, 0.6025, 0.25, 0.58, 0.25, 0.58, 0.0405, 0.413, 0.7977, 0.4146, 0.7906, 0.4158, 0.7895, 0.4232, 0.7881, 0.5768, 0.7881, 0.5842, 0.7895, 0.5854, 0.7906, 0.587, 0.7977, 0.5845, 0.9495, 0.5827, 0.9564, 0.5816, 0.9575, 0.5747, 0.9593, 0.4253, 0.9593, 0.4184, 0.9575, 0.4173, 0.9564, 0.4155, 0.9495, 0.3605, 0.7158, 0.3525, 0.5, 0.3975, 0.5, 0.3975, 0.7112, 0.5574, 0.4324, 0.5574, 0.3176, 0.5932, 0.2818, 0.625, 0.295, 0.625, 0.455, 0.5932, 0.4682, 0.4426, 0.4324, 0.5574, 0.4324, 0.5932, 0.4682, 0.58, 0.5, 0.42, 0.5, 0.4068, 0.4682, 0.4426, 0.3176, 0.4426, 0.4324, 0.4068, 0.4682, 0.375, 0.455, 0.375, 0.295, 0.4068, 0.2818, 0.5574, 0.3176, 0.5574, 0.4324, 0.5574, 0.4324, 0.5574, 0.3176, 0.4426, 0.4324, 0.4426, 0.3176, 0.4426, 0.3176, 0.4426, 0.4324, 0.5574, 0.3176, 0.5574, 0.4324, 0.5574, 0.4324, 0.5574, 0.3176, 0.4426, 0.3176, 0.5574, 0.3176, 0.5574, 0.3176, 0.4426, 0.3176, 0.4426, 0.3176, 0.5574, 0.3176, 0.5574, 0.3176, 0.4426, 0.3176, 0.4426, 0.3176, 0.5574, 0.3176, 0.5574, 0.3176, 0.4426, 0.3176, 0.5574, 0.4324, 0.4426, 0.4324, 0.4426, 0.4324, 0.5574, 0.4324, 0.4426, 0.4324, 0.4426, 0.3176, 0.4426, 0.3176, 0.4426, 0.4324, 0.4426, 0.3176, 0.5574, 0.3176, 0.5574, 0.4324, 0.4426, 0.4324, 0.5574, 0.4324, 0.4426, 0.4324, 0.4426, 0.4324, 0.5574, 0.4324, 0.4426, 0.4324, 0.4426, 0.3176, 0.4426, 0.3176, 0.4426, 0.4324, 0.5574, 0.3176, 0.5574, 0.4324, 0.5574, 0.4324, 0.5574, 0.3176, 0.625, 0.5, 0.875, 0.5, 0.875, 0.5697, 0.625, 0.5697, 0.625, 0.5697, 0.875, 0.5697, 0.875, 0.6805, 0.625, 0.6805, 0.125, 0.5, 0.375, 0.5, 0.375, 0.5703, 0.125, 0.5703, 0.125, 0.5703, 0.375, 0.5703, 0.375, 0.68, 0.125, 0.68, 0.58, 0.25, 0.6025, 0.25, 0.5932, 0.2818, 0.6025, 0.25, 0.6107, 0.2643, 0.5932, 0.2818, 0.6107, 0.2643, 0.6025, 0.2725, 0.5932, 0.2818, 0.375, 0.295, 0.375, 0.2725, 0.4068, 0.2818, 0.375, 0.2725, 0.3893, 0.2643, 0.4068, 0.2818, 0.3893, 0.2643, 0.3975, 0.2725, 0.4068, 0.2818, 0.42, 0.5, 0.3975, 0.5, 0.4068, 0.4682, 0.3975, 0.5, 0.3893, 0.4857, 0.4068, 0.4682, 0.3893, 0.4857, 0.3975, 0.4775, 0.4068, 0.4682, 0.625, 0.455, 0.625, 0.4775, 0.5932, 0.4682, 0.625, 0.4775, 0.6107, 0.4857, 0.5932, 0.4682, 0.6107, 0.4857, 0.6025, 0.4775, 0.5932, 0.4682, 0.1475, 0.5, 0.1475, 0.7095, 0.125, 0.7095, 0.125, 0.5, 0.83, 0.7095, 0.83, 0.5, 0.8525, 0.5, 0.8525, 0.7095, 0.42, 0.0405, 0.58, 0.0405, 0.58, 0.25, 0.42, 0.25, 0.67, 0.5, 0.83, 0.5, 0.83, 0.7095, 0.67, 0.7095, 0.33, 0.7095, 0.33, 0.5, 0.3525, 0.5, 0.3605, 0.7158, 0.8525, 0.7095, 0.8525, 0.5, 0.875, 0.5, 0.875, 0.7095, 0.3975, 0.7112, 0.3975, 0.5, 0.42, 0.5, 0.42, 0.7095, 0.6025, 0.5, 0.6025, 0.7112, 0.58, 0.7095, 0.58, 0.5, 0.42, 0.5, 0.58, 0.5, 0.58, 0.7095, 0.42, 0.7095, 0.6475, 0.5, 0.6395, 0.7158, 0.6025, 0.7112, 0.6025, 0.5, 0.67, 0.5, 0.67, 0.7095, 0.6395, 0.7158, 0.6475, 0.5, 0.17, 0.5, 0.17, 0.7095, 0.1475, 0.7095, 0.1475, 0.5, 0.4155, 0.9495, 0.4173, 0.9564, 0.3992, 0.9669, 0.3952, 0.9522, 0.3952, 0.9522, 0.3992, 0.9669, 0.3807, 0.9761, 0.3752, 0.9557, 0.1693, 0.7298, 0.1489, 0.7298, 0.1475, 0.7095, 0.17, 0.7095, 0.4173, 0.9564, 0.4184, 0.9575, 0.408, 0.9757, 0.3992, 0.9669, 0.3992, 0.9669, 0.408, 0.9757, 0.3965, 0.9929, 0.3821, 0.9785, 0.1461, 0.7298, 0.1264, 0.7298, 0.125, 0.7095, 0.1475, 0.7095, 0.4184, 0.9575, 0.4253, 0.9593, 0.4227, 0.9797, 0.408, 0.9757, 0.408, 0.9757, 0.4227, 0.9797, 0.4193, 0.9998, 0.3989, 0.9943, 0.3989, 0.02025, 0.4193, 0.02025, 0.42, 0.0405, 0.3975, 0.0405, 0.5827, 0.9564, 0.5845, 0.9495, 0.6048, 0.9522, 0.6008, 0.9669, 0.6008, 0.9669, 0.6048, 0.9522, 0.6248, 0.9557, 0.6193, 0.9761, 0.8511, 0.7298, 0.8307, 0.7298, 0.83, 0.7095, 0.8525, 0.7095, 0.5816, 0.9575, 0.5827, 0.9564, 0.6008, 0.9669, 0.592, 0.9757, 0.592, 0.9757, 0.6008, 0.9669, 0.6179, 0.9785, 0.6035, 0.9929, 0.8736, 0.7298, 0.8539, 0.7298, 0.8525, 0.7095, 0.875, 0.7095, 0.5747, 0.9593, 0.5816, 0.9575, 0.592, 0.9757, 0.5773, 0.9797, 0.5773, 0.9797, 0.592, 0.9757, 0.6011, 0.9943, 0.5807, 0.9998, 0.5807, 0.02025, 0.6011, 0.02025, 0.6025, 0.0405, 0.58, 0.0405, 0.4146, 0.7906, 0.413, 0.7977, 0.3917, 0.7944, 0.393, 0.7772, 0.393, 0.7772, 0.3917, 0.7944, 0.3746, 0.7938, 0.3628, 0.7598, 0.3593, 0.7362, 0.331, 0.73, 0.33, 0.7095, 0.3605, 0.7158, 0.4158, 0.7895, 0.4146, 0.7906, 0.393, 0.7772, 0.4041, 0.7697, 0.4041, 0.7697, 0.393, 0.7772, 0.3635, 0.7363, 0.3971, 0.7317, 0.3971, 0.7317, 0.3635, 0.7363, 0.3605, 0.7158, 0.3975, 0.7112, 0.4232, 0.7881, 0.4158, 0.7895, 0.4041, 0.7697, 0.4211, 0.7681, 0.4211, 0.7681, 0.4041, 0.7697, 0.3971, 0.7317, 0.42, 0.7298, 0.42, 0.7298, 0.3971, 0.7317, 0.3975, 0.7112, 0.42, 0.7095, 0.587, 0.7977, 0.5854, 0.7906, 0.607, 0.7772, 0.6083, 0.7944, 0.6083, 0.7944, 0.607, 0.7772, 0.6372, 0.7598, 0.6254, 0.7938, 0.669, 0.73, 0.6407, 0.7362, 0.6395, 0.7158, 0.67, 0.7095, 0.5854, 0.7906, 0.5842, 0.7895, 0.5959, 0.7697, 0.607, 0.7772, 0.607, 0.7772, 0.5959, 0.7697, 0.6029, 0.7317, 0.6365, 0.7363, 0.6365, 0.7363, 0.6029, 0.7317, 0.6025, 0.7112, 0.6395, 0.7158, 0.5842, 0.7895, 0.5768, 0.7881, 0.5789, 0.7681, 0.5959, 0.7697, 0.5959, 0.7697, 0.5789, 0.7681, 0.58, 0.7298, 0.6029, 0.7317, 0.6029, 0.7317, 0.58, 0.7298, 0.58, 0.7095, 0.6025, 0.7112, 0.413, 0.7977, 0.4155, 0.9495, 0.3952, 0.9522, 0.3917, 0.7944, 0.3917, 0.7944, 0.3952, 0.9522, 0.375, 0.9543, 0.375, 0.7957, 0.3293, 0.7298, 0.1707, 0.7298, 0.17, 0.7095, 0.33, 0.7095, 0.4253, 0.9593, 0.5747, 0.9593, 0.5773, 0.9797, 0.4227, 0.9797, 0.4227, 0.9797, 0.5773, 0.9797, 0.5793, 1.0, 0.4207, 1.0, 0.4207, 0.02025, 0.5793, 0.02025, 0.58, 0.0405, 0.42, 0.0405, 0.42, 0.7095, 0.58, 0.7095, 0.58, 0.7298, 0.42, 0.7298, 0.42, 0.7298, 0.58, 0.7298, 0.5789, 0.7681, 0.4211, 0.7681, 0.4211, 0.7681, 0.5789, 0.7681, 0.5768, 0.7881, 0.4232, 0.7881, 0.67, 0.7095, 0.83, 0.7095, 0.8293, 0.7298, 0.6707, 0.7298, 0.6707, 0.7298, 0.8293, 0.7298, 0.8273, 0.75, 0.6727, 0.75, 0.6083, 0.7944, 0.6048, 0.9522, 0.5845, 0.9495, 0.587, 0.7977, 0.3975, 0.25, 0.3975, 0.0405, 0.42, 0.0405, 0.42, 0.25, 1.0, 0.5, 1.0, 1.0, 0.9167, 1.0, 0.9167, 0.5, 0.9167, 0.5, 0.9167, 1.0, 0.8333, 1.0, 0.8333, 0.5, 0.8333, 0.5, 0.8333, 1.0, 0.75, 1.0, 0.75, 0.5, 0.75, 0.5, 0.75, 1.0, 0.6667, 1.0, 0.6667, 0.5, 0.6667, 0.5, 0.6667, 1.0, 0.5833, 1.0, 0.5833, 0.5, 0.5833, 0.5, 0.5833, 1.0, 0.5, 1.0, 0.5, 0.5, 0.5, 0.5, 0.5, 1.0, 0.4167, 1.0, 0.4167, 0.5, 0.4167, 0.5, 0.4167, 1.0, 0.3333, 1.0, 0.3333, 0.5, 0.3333, 0.5, 0.3333, 1.0, 0.25, 1.0, 0.25, 0.5, 0.25, 0.5, 0.25, 1.0, 0.1667, 1.0, 0.1667, 0.5, 0.37, 0.4578, 0.25, 0.49, 0.13, 0.4578, 0.04215, 0.37, 0.01, 0.25, 0.04215, 0.13, 0.13, 0.04215, 0.25, 0.01, 0.37, 0.04215, 0.4578, 0.13, 0.49, 0.25, 0.4578, 0.37, 0.1667, 0.5, 0.1667, 1.0, 0.08333, 1.0, 0.08333, 0.5, 0.08333, 0.5, 0.08333, 1.0, 7.451e-08, 1.0, 7.451e-08, 0.5])
me_cube_003.materials.append(mat_ship_main)
me_cube_003.materials.append(mat_engine_output)
me_cube_003.use_remesh_preserve_volume = False
me_cube_003.use_remesh_preserve_attributes = False
me_cube_003.use_mirror_vertex_groups = False
me_cube_003.update()
me_cube_005 = bpy.data.meshes.new('Cube.005')
me_cube_005.from_pydata([(-0.1389, -3.6e-05, 0.0), (0.1389, -3.6e-05, 0.0), (-0.08889, -3.6e-05, 0.1389), (-0.1389, -3.6e-05, 0.08889), (-0.1139, -3.6e-05, 0.1322), (-0.1322, -3.6e-05, 0.1139), (0.1389, -3.6e-05, 0.08889), (0.08889, -3.6e-05, 0.1389), (0.1322, -3.6e-05, 0.1139), (0.1139, -3.6e-05, 0.1322), (0.08889, 1.393, 0.0), (0.1389, 1.329, 0.0), (0.1139, 1.384, 0.0), (0.1322, 1.361, 0.0), (-0.1389, 1.329, 0.0), (-0.08889, 1.393, 0.0), (-0.1322, 1.361, 0.0), (-0.1139, 1.384, 0.0), (0.1389, 1.318, 0.01397), (0.08889, 1.355, 0.04775), (0.1322, 1.336, 0.03086), (0.1139, 1.35, 0.04322), (0.1389, 1.163, 0.08889), (0.08889, 1.166, 0.1389), (0.1322, 1.165, 0.1139), (0.1139, 1.166, 0.1322), (0.1389, 1.288, 0.04272), (0.08889, 1.318, 0.08263), (0.1322, 1.303, 0.06267), (0.1139, 1.314, 0.07728), (0.1389, 1.248, 0.06697), (0.08889, 1.27, 0.1122), (0.1322, 1.259, 0.08958), (0.1139, 1.267, 0.1061), (0.1389, 1.204, 0.08317), (0.08889, 1.216, 0.132), (0.1322, 1.21, 0.1076), (0.1139, 1.215, 0.1254), (-0.1389, 1.163, 0.08889), (-0.08889, 1.166, 0.1389), (-0.1322, 1.165, 0.1139), (-0.1139, 1.166, 0.1322), (-0.1389, 1.318, 0.01397), (-0.08889, 1.355, 0.04775), (-0.1322, 1.336, 0.03086), (-0.1139, 1.35, 0.04322), (-0.1389, 1.204, 0.08317), (-0.08889, 1.216, 0.132), (-0.1322, 1.21, 0.1076), (-0.1139, 1.215, 0.1254), (-0.1389, 1.248, 0.06697), (-0.08889, 1.27, 0.1122), (-0.1322, 1.259, 0.08958), (-0.1139, 1.267, 0.1061), (-0.1389, 1.288, 0.04272), (-0.08889, 1.318, 0.08263), (-0.1322, 1.303, 0.06267), (-0.1139, 1.314, 0.07728)], [], [(7, 23, 39, 2), (10, 15, 43, 19), (0, 14, 16, 17, 15, 10, 12, 13, 11, 1), (19, 43, 55, 27), (1, 6, 8, 9, 7, 2, 4, 5, 3, 0), (35, 47, 39, 23), (31, 51, 47, 35), (27, 55, 51, 31), (1, 11, 18, 26, 30, 34, 22, 6), (26, 18, 20, 28), (28, 20, 21, 29), (29, 21, 19, 27), (42, 54, 56, 44), (44, 56, 57, 45), (45, 57, 55, 43), (30, 26, 28, 32), (32, 28, 29, 33), (33, 29, 27, 31), (54, 50, 52, 56), (56, 52, 53, 57), (57, 53, 51, 55), (34, 30, 32, 36), (36, 32, 33, 37), (37, 33, 31, 35), (50, 46, 48, 52), (52, 48, 49, 53), (53, 49, 47, 51), (22, 34, 36, 24), (24, 36, 37, 25), (25, 37, 35, 23), (46, 38, 40, 48), (48, 40, 41, 49), (49, 41, 39, 47), (6, 22, 24, 8), (8, 24, 25, 9), (9, 25, 23, 7), (38, 3, 5, 40), (40, 5, 4, 41), (41, 4, 2, 39), (18, 11, 13, 20), (20, 13, 12, 21), (21, 12, 10, 19), (14, 42, 44, 16), (16, 44, 45, 17), (17, 45, 43, 15), (3, 38, 46, 50, 54, 42, 14, 0)])
me_cube_005.polygons.foreach_set('use_smooth', [1, 1, 0, 1, 1, 1, 1, 1, 1, 1, 1, 1, 1, 1, 1, 1, 1, 1, 1, 1, 1, 1, 1, 1, 1, 1, 1, 1, 1, 1, 1, 1, 1, 1, 1, 1, 1, 1, 1, 1, 1, 1, 1, 1, 1, 1])
_k = set([(0, 1), (0, 3), (0, 14), (1, 6), (1, 11), (2, 4), (2, 7), (3, 5), (4, 5), (6, 8), (7, 9), (8, 9), (10, 12), (10, 15), (11, 13), (12, 13), (14, 16), (15, 17), (16, 17)])
me_cube_005.attributes.new('sharp_edge', 'BOOLEAN', 'EDGE').data.foreach_set('value', [ (min(e.vertices), max(e.vertices)) in _k for e in me_cube_005.edges])
_uv = me_cube_005.uv_layers.new(name='UVMap')
_uv.uv.foreach_set('vector', [0.625, 0.795, 0.625, 0.795, 0.625, 0.955, 0.625, 0.955, 0.375, 0.795, 0.375, 0.955, 0.4609, 0.955, 0.4609, 0.795, 0.375, 1.0, 0.375, 1.0, 0.375, 0.998, 0.38, 0.9775, 0.375, 0.955, 0.375, 0.795, 0.38, 0.7725, 0.375, 0.752, 0.375, 0.75, 0.375, 0.75, 0.4609, 0.795, 0.4609, 0.955, 0.5289, 0.955, 0.5289, 0.795, 0.375, 0.75, 0.535, 0.75, 0.58, 0.752, 0.621, 0.7725, 0.625, 0.795, 0.625, 0.955, 0.621, 0.9775, 0.58, 0.998, 0.535, 1.0, 0.375, 1.0, 0.6208, 0.795, 0.6208, 0.955, 0.625, 0.955, 0.625, 0.795, 0.609, 0.795, 0.609, 0.955, 0.6208, 0.955, 0.6208, 0.795, 0.5289, 0.795, 0.5289, 0.955, 0.609, 0.955, 0.609, 0.795, 0.375, 0.75, 0.375, 0.75, 0.4011, 0.75, 0.4566, 0.75, 0.5054, 0.75, 0.5315, 0.75, 0.5379, 0.75, 0.535, 0.75, 0.4566, 0.75, 0.4011, 0.75, 0.4317, 0.75, 0.4942, 0.75, 0.4942, 0.75, 0.4317, 0.75, 0.4609, 0.7725, 0.5289, 0.7725, 0.5289, 0.7725, 0.4609, 0.7725, 0.4609, 0.795, 0.5289, 0.795, 0.4011, 1.0, 0.4566, 1.0, 0.4942, 1.0, 0.4317, 1.0, 0.4317, 1.0, 0.4942, 1.0, 0.5289, 0.9775, 0.4609, 0.9775, 0.4609, 0.9775, 0.5289, 0.9775, 0.5289, 0.955, 0.4609, 0.955, 0.5054, 0.75, 0.4566, 0.75, 0.4942, 0.75, 0.5541, 0.75, 0.5541, 0.75, 0.4942, 0.75, 0.5289, 0.7725, 0.6086, 0.7725, 0.6086, 0.7725, 0.5289, 0.7725, 0.5289, 0.795, 0.609, 0.795, 0.4566, 1.0, 0.5054, 1.0, 0.5541, 1.0, 0.4942, 1.0, 0.4942, 1.0, 0.5541, 1.0, 0.6086, 0.9775, 0.5289, 0.9775, 0.5289, 0.9775, 0.6086, 0.9775, 0.609, 0.955, 0.5289, 0.955, 0.5315, 0.75, 0.5054, 0.75, 0.5541, 0.75, 0.5772, 0.75, 0.5772, 0.75, 0.5541, 0.75, 0.6086, 0.7725, 0.6208, 0.7725, 0.6208, 0.7725, 0.6086, 0.7725, 0.609, 0.795, 0.6208, 0.795, 0.5054, 1.0, 0.5315, 1.0, 0.5772, 1.0, 0.5541, 1.0, 0.5541, 1.0, 0.5772, 1.0, 0.6208, 0.9775, 0.6086, 0.9775, 0.6086, 0.9775, 0.6208, 0.9775, 0.6208, 0.955, 0.609, 0.955, 0.5379, 0.75, 0.5315, 0.75, 0.5772, 0.75, 0.582, 0.75, 0.582, 0.75, 0.5772, 0.75, 0.6208, 0.7725, 0.625, 0.7725, 0.625, 0.7725, 0.6208, 0.7725, 0.6208, 0.795, 0.625, 0.795, 0.5315, 1.0, 0.5379, 1.0, 0.582, 1.0, 0.5772, 1.0, 0.5772, 1.0, 0.582, 1.0, 0.625, 0.9775, 0.6208, 0.9775, 0.6208, 0.9775, 0.625, 0.9775, 0.625, 0.955, 0.6208, 0.955, 0.535, 0.75, 0.5379, 0.75, 0.582, 0.75, 0.58, 0.752, 0.58, 0.752, 0.582, 0.75, 0.625, 0.7725, 0.621, 0.7725, 0.621, 0.7725, 0.625, 0.7725, 0.625, 0.795, 0.625, 0.795, 0.5379, 1.0, 0.535, 1.0, 0.58, 0.998, 0.582, 1.0, 0.582, 1.0, 0.58, 0.998, 0.621, 0.9775, 0.625, 0.9775, 0.625, 0.9775, 0.621, 0.9775, 0.625, 0.955, 0.625, 0.955, 0.4011, 0.75, 0.375, 0.75, 0.375, 0.752, 0.4317, 0.75, 0.4317, 0.75, 0.375, 0.752, 0.38, 0.7725, 0.4609, 0.7725, 0.4609, 0.7725, 0.38, 0.7725, 0.375, 0.795, 0.4609, 0.795, 0.375, 1.0, 0.4011, 1.0, 0.4317, 1.0, 0.375, 0.998, 0.375, 0.998, 0.4317, 1.0, 0.4609, 0.9775, 0.38, 0.9775, 0.38, 0.9775, 0.4609, 0.9775, 0.4609, 0.955, 0.375, 0.955, 0.535, 1.0, 0.5379, 1.0, 0.5315, 1.0, 0.5054, 1.0, 0.4566, 1.0, 0.4011, 1.0, 0.375, 1.0, 0.375, 1.0])
me_cube_005.materials.append(mat_ship_main)
me_cube_005.use_remesh_preserve_volume = False
me_cube_005.use_remesh_preserve_attributes = False
me_cube_005.use_mirror_vertex_groups = False
me_cube_005.update()
me_cube_006 = bpy.data.meshes.new('Cube.006')
me_cube_006.from_pydata([(-0.1389, -3.6e-05, 0.0), (0.1389, -3.6e-05, 0.0), (-0.1389, -3.6e-05, -0.08889), (-0.08889, -3.6e-05, -0.1389), (-0.1322, -3.6e-05, -0.1139), (-0.1139, -3.6e-05, -0.1322), (0.08889, -3.6e-05, -0.1389), (0.1389, -3.6e-05, -0.08889), (0.1139, -3.6e-05, -0.1322), (0.1322, -3.6e-05, -0.1139), (0.1389, 1.329, 0.0), (0.08889, 1.393, 0.0), (0.1322, 1.361, 0.0), (0.1139, 1.384, 0.0), (-0.08889, 1.393, 0.0), (-0.1389, 1.329, 0.0), (-0.1139, 1.384, 0.0), (-0.1322, 1.361, 0.0), (0.1389, 1.318, -0.01397), (0.08889, 1.355, -0.04775), (0.1322, 1.336, -0.03086), (0.1139, 1.35, -0.04322), (0.1389, 1.163, -0.08889), (0.08889, 1.166, -0.1389), (0.1322, 1.165, -0.1139), (0.1139, 1.166, -0.1322), (0.1389, 1.288, -0.04272), (0.08889, 1.318, -0.08263), (0.1322, 1.303, -0.06267), (0.1139, 1.314, -0.07728), (0.1389, 1.248, -0.06697), (0.08889, 1.27, -0.1122), (0.1322, 1.259, -0.08958), (0.1139, 1.267, -0.1061), (0.1389, 1.204, -0.08317), (0.08889, 1.216, -0.132), (0.1322, 1.21, -0.1076), (0.1139, 1.215, -0.1254), (-0.1389, 1.163, -0.08889), (-0.08889, 1.166, -0.1389), (-0.1322, 1.165, -0.1139), (-0.1139, 1.166, -0.1322), (-0.1389, 1.318, -0.01397), (-0.08889, 1.355, -0.04775), (-0.1322, 1.336, -0.03086), (-0.1139, 1.35, -0.04322), (-0.1389, 1.204, -0.08317), (-0.08889, 1.216, -0.132), (-0.1322, 1.21, -0.1076), (-0.1139, 1.215, -0.1254), (-0.1389, 1.248, -0.06697), (-0.08889, 1.27, -0.1122), (-0.1322, 1.259, -0.08958), (-0.1139, 1.267, -0.1061), (-0.1389, 1.288, -0.04272), (-0.08889, 1.318, -0.08263), (-0.1322, 1.303, -0.06267), (-0.1139, 1.314, -0.07728)], [], [(6, 3, 39, 23), (11, 19, 43, 14), (0, 1, 10, 12, 13, 11, 14, 16, 17, 15), (19, 27, 55, 43), (1, 0, 2, 4, 5, 3, 6, 8, 9, 7), (35, 23, 39, 47), (31, 35, 47, 51), (27, 31, 51, 55), (1, 7, 22, 34, 30, 26, 18, 10), (27, 19, 21, 29), (29, 21, 20, 28), (28, 20, 18, 26), (43, 55, 57, 45), (45, 57, 56, 44), (44, 56, 54, 42), (31, 27, 29, 33), (33, 29, 28, 32), (32, 28, 26, 30), (55, 51, 53, 57), (57, 53, 52, 56), (56, 52, 50, 54), (35, 31, 33, 37), (37, 33, 32, 36), (36, 32, 30, 34), (51, 47, 49, 53), (53, 49, 48, 52), (52, 48, 46, 50), (23, 35, 37, 25), (25, 37, 36, 24), (24, 36, 34, 22), (47, 39, 41, 49), (49, 41, 40, 48), (48, 40, 38, 46), (6, 23, 25, 8), (8, 25, 24, 9), (9, 24, 22, 7), (39, 3, 5, 41), (41, 5, 4, 40), (40, 4, 2, 38), (19, 11, 13, 21), (21, 13, 12, 20), (20, 12, 10, 18), (14, 43, 45, 16), (16, 45, 44, 17), (17, 44, 42, 15), (2, 0, 15, 42, 54, 50, 46, 38)])
me_cube_006.polygons.foreach_set('use_smooth', [1, 1, 0, 1, 1, 1, 1, 1, 1, 1, 1, 1, 1, 1, 1, 1, 1, 1, 1, 1, 1, 1, 1, 1, 1, 1, 1, 1, 1, 1, 1, 1, 1, 1, 1, 1, 1, 1, 1, 1, 1, 1, 1, 1, 1, 1])
_k = set([(0, 1), (0, 2), (0, 15), (1, 7), (1, 10), (2, 4), (3, 5), (3, 6), (4, 5), (6, 8), (7, 9), (8, 9), (10, 12), (11, 13), (11, 14), (12, 13), (14, 16), (15, 17), (16, 17)])
me_cube_006.attributes.new('sharp_edge', 'BOOLEAN', 'EDGE').data.foreach_set('value', [ (min(e.vertices), max(e.vertices)) in _k for e in me_cube_006.edges])
_uv = me_cube_006.uv_layers.new(name='UVMap')
_uv.uv.foreach_set('vector', [0.625, 0.795, 0.625, 0.955, 0.625, 0.955, 0.625, 0.795, 0.375, 0.795, 0.4609, 0.795, 0.4609, 0.955, 0.375, 0.955, 0.375, 1.0, 0.375, 0.75, 0.375, 0.75, 0.375, 0.752, 0.38, 0.7725, 0.375, 0.795, 0.375, 0.955, 0.38, 0.9775, 0.375, 0.998, 0.375, 1.0, 0.4609, 0.795, 0.5289, 0.795, 0.5289, 0.955, 0.4609, 0.955, 0.375, 0.75, 0.375, 1.0, 0.535, 1.0, 0.58, 0.998, 0.621, 0.9775, 0.625, 0.955, 0.625, 0.795, 0.621, 0.7725, 0.58, 0.752, 0.535, 0.75, 0.6208, 0.795, 0.625, 0.795, 0.625, 0.955, 0.6208, 0.955, 0.609, 0.795, 0.6208, 0.795, 0.6208, 0.955, 0.609, 0.955, 0.5289, 0.795, 0.609, 0.795, 0.609, 0.955, 0.5289, 0.955, 0.375, 0.75, 0.535, 0.75, 0.5379, 0.75, 0.5315, 0.75, 0.5054, 0.75, 0.4566, 0.75, 0.4011, 0.75, 0.375, 0.75, 0.5289, 0.795, 0.4609, 0.795, 0.4609, 0.7725, 0.5289, 0.7725, 0.5289, 0.7725, 0.4609, 0.7725, 0.4317, 0.75, 0.4942, 0.75, 0.4942, 0.75, 0.4317, 0.75, 0.4011, 0.75, 0.4566, 0.75, 0.4609, 0.955, 0.5289, 0.955, 0.5289, 0.9775, 0.4609, 0.9775, 0.4609, 0.9775, 0.5289, 0.9775, 0.4942, 1.0, 0.4317, 1.0, 0.4317, 1.0, 0.4942, 1.0, 0.4566, 1.0, 0.4011, 1.0, 0.609, 0.795, 0.5289, 0.795, 0.5289, 0.7725, 0.6086, 0.7725, 0.6086, 0.7725, 0.5289, 0.7725, 0.4942, 0.75, 0.5541, 0.75, 0.5541, 0.75, 0.4942, 0.75, 0.4566, 0.75, 0.5054, 0.75, 0.5289, 0.955, 0.609, 0.955, 0.6086, 0.9775, 0.5289, 0.9775, 0.5289, 0.9775, 0.6086, 0.9775, 0.5541, 1.0, 0.4942, 1.0, 0.4942, 1.0, 0.5541, 1.0, 0.5054, 1.0, 0.4566, 1.0, 0.6208, 0.795, 0.609, 0.795, 0.6086, 0.7725, 0.6208, 0.7725, 0.6208, 0.7725, 0.6086, 0.7725, 0.5541, 0.75, 0.5772, 0.75, 0.5772, 0.75, 0.5541, 0.75, 0.5054, 0.75, 0.5315, 0.75, 0.609, 0.955, 0.6208, 0.955, 0.6208, 0.9775, 0.6086, 0.9775, 0.6086, 0.9775, 0.6208, 0.9775, 0.5772, 1.0, 0.5541, 1.0, 0.5541, 1.0, 0.5772, 1.0, 0.5315, 1.0, 0.5054, 1.0, 0.625, 0.795, 0.6208, 0.795, 0.6208, 0.7725, 0.625, 0.7725, 0.625, 0.7725, 0.6208, 0.7725, 0.5772, 0.75, 0.582, 0.75, 0.582, 0.75, 0.5772, 0.75, 0.5315, 0.75, 0.5379, 0.75, 0.6208, 0.955, 0.625, 0.955, 0.625, 0.9775, 0.6208, 0.9775, 0.6208, 0.9775, 0.625, 0.9775, 0.582, 1.0, 0.5772, 1.0, 0.5772, 1.0, 0.582, 1.0, 0.5379, 1.0, 0.5315, 1.0, 0.625, 0.795, 0.625, 0.795, 0.625, 0.7725, 0.621, 0.7725, 0.621, 0.7725, 0.625, 0.7725, 0.582, 0.75, 0.58, 0.752, 0.58, 0.752, 0.582, 0.75, 0.5379, 0.75, 0.535, 0.75, 0.625, 0.955, 0.625, 0.955, 0.621, 0.9775, 0.625, 0.9775, 0.625, 0.9775, 0.621, 0.9775, 0.58, 0.998, 0.582, 1.0, 0.582, 1.0, 0.58, 0.998, 0.535, 1.0, 0.5379, 1.0, 0.4609, 0.795, 0.375, 0.795, 0.38, 0.7725, 0.4609, 0.7725, 0.4609, 0.7725, 0.38, 0.7725, 0.375, 0.752, 0.4317, 0.75, 0.4317, 0.75, 0.375, 0.752, 0.375, 0.75, 0.4011, 0.75, 0.375, 0.955, 0.4609, 0.955, 0.4609, 0.9775, 0.38, 0.9775, 0.38, 0.9775, 0.4609, 0.9775, 0.4317, 1.0, 0.375, 0.998, 0.375, 0.998, 0.4317, 1.0, 0.4011, 1.0, 0.375, 1.0, 0.535, 1.0, 0.375, 1.0, 0.375, 1.0, 0.4011, 1.0, 0.4566, 1.0, 0.5054, 1.0, 0.5315, 1.0, 0.5379, 1.0])
me_cube_006.materials.append(mat_ship_main)
me_cube_006.use_remesh_preserve_volume = False
me_cube_006.use_remesh_preserve_attributes = False
me_cube_006.use_mirror_vertex_groups = False
me_cube_006.update()
me_cube_007 = bpy.data.meshes.new('Cube.007')
me_cube_007.from_pydata([(0.1389, -3.6e-05, 0.0), (-0.1389, -3.6e-05, 0.0), (0.1389, -3.6e-05, 0.08889), (0.08889, -3.6e-05, 0.1389), (0.1322, -3.6e-05, 0.1139), (0.1139, -3.6e-05, 0.1322), (-0.08889, -3.6e-05, 0.1389), (-0.1389, -3.6e-05, 0.08889), (-0.1139, -3.6e-05, 0.1322), (-0.1322, -3.6e-05, 0.1139), (-0.1389, 1.329, 0.0), (-0.08889, 1.393, 0.0), (-0.1322, 1.361, 0.0), (-0.1139, 1.384, 0.0), (0.08889, 1.393, 0.0), (0.1389, 1.329, 0.0), (0.1139, 1.384, 0.0), (0.1322, 1.361, 0.0), (-0.1389, 1.318, 0.01397), (-0.08889, 1.355, 0.04775), (-0.1322, 1.336, 0.03086), (-0.1139, 1.35, 0.04322), (-0.1389, 1.163, 0.08889), (-0.08889, 1.166, 0.1389), (-0.1322, 1.165, 0.1139), (-0.1139, 1.166, 0.1322), (-0.1389, 1.288, 0.04272), (-0.08889, 1.318, 0.08263), (-0.1322, 1.303, 0.06267), (-0.1139, 1.314, 0.07728), (-0.1389, 1.248, 0.06697), (-0.08889, 1.27, 0.1122), (-0.1322, 1.259, 0.08958), (-0.1139, 1.267, 0.1061), (-0.1389, 1.204, 0.08317), (-0.08889, 1.216, 0.132), (-0.1322, 1.21, 0.1076), (-0.1139, 1.215, 0.1254), (0.1389, 1.163, 0.08889), (0.08889, 1.166, 0.1389), (0.1322, 1.165, 0.1139), (0.1139, 1.166, 0.1322), (0.1389, 1.318, 0.01397), (0.08889, 1.355, 0.04775), (0.1322, 1.336, 0.03086), (0.1139, 1.35, 0.04322), (0.1389, 1.204, 0.08317), (0.08889, 1.216, 0.132), (0.1322, 1.21, 0.1076), (0.1139, 1.215, 0.1254), (0.1389, 1.248, 0.06697), (0.08889, 1.27, 0.1122), (0.1322, 1.259, 0.08958), (0.1139, 1.267, 0.1061), (0.1389, 1.288, 0.04272), (0.08889, 1.318, 0.08263), (0.1322, 1.303, 0.06267), (0.1139, 1.314, 0.07728)], [], [(6, 3, 39, 23), (11, 19, 43, 14), (0, 1, 10, 12, 13, 11, 14, 16, 17, 15), (19, 27, 55, 43), (1, 0, 2, 4, 5, 3, 6, 8, 9, 7), (35, 23, 39, 47), (31, 35, 47, 51), (27, 31, 51, 55), (1, 7, 22, 34, 30, 26, 18, 10), (27, 19, 21, 29), (29, 21, 20, 28), (28, 20, 18, 26), (43, 55, 57, 45), (45, 57, 56, 44), (44, 56, 54, 42), (31, 27, 29, 33), (33, 29, 28, 32), (32, 28, 26, 30), (55, 51, 53, 57), (57, 53, 52, 56), (56, 52, 50, 54), (35, 31, 33, 37), (37, 33, 32, 36), (36, 32, 30, 34), (51, 47, 49, 53), (53, 49, 48, 52), (52, 48, 46, 50), (23, 35, 37, 25), (25, 37, 36, 24), (24, 36, 34, 22), (47, 39, 41, 49), (49, 41, 40, 48), (48, 40, 38, 46), (6, 23, 25, 8), (8, 25, 24, 9), (9, 24, 22, 7), (39, 3, 5, 41), (41, 5, 4, 40), (40, 4, 2, 38), (19, 11, 13, 21), (21, 13, 12, 20), (20, 12, 10, 18), (14, 43, 45, 16), (16, 45, 44, 17), (17, 44, 42, 15), (2, 0, 15, 42, 54, 50, 46, 38)])
me_cube_007.polygons.foreach_set('use_smooth', [1, 1, 0, 1, 1, 1, 1, 1, 1, 1, 1, 1, 1, 1, 1, 1, 1, 1, 1, 1, 1, 1, 1, 1, 1, 1, 1, 1, 1, 1, 1, 1, 1, 1, 1, 1, 1, 1, 1, 1, 1, 1, 1, 1, 1, 1])
_k = set([(0, 1), (0, 2), (0, 15), (1, 7), (1, 10), (2, 4), (3, 5), (3, 6), (4, 5), (6, 8), (7, 9), (8, 9), (10, 12), (11, 13), (11, 14), (12, 13), (14, 16), (15, 17), (16, 17)])
me_cube_007.attributes.new('sharp_edge', 'BOOLEAN', 'EDGE').data.foreach_set('value', [ (min(e.vertices), max(e.vertices)) in _k for e in me_cube_007.edges])
_uv = me_cube_007.uv_layers.new(name='UVMap')
_uv.uv.foreach_set('vector', [0.625, 0.795, 0.625, 0.955, 0.625, 0.955, 0.625, 0.795, 0.375, 0.795, 0.4609, 0.795, 0.4609, 0.955, 0.375, 0.955, 0.375, 1.0, 0.375, 0.75, 0.375, 0.75, 0.375, 0.752, 0.38, 0.7725, 0.375, 0.795, 0.375, 0.955, 0.38, 0.9775, 0.375, 0.998, 0.375, 1.0, 0.4609, 0.795, 0.5289, 0.795, 0.5289, 0.955, 0.4609, 0.955, 0.375, 0.75, 0.375, 1.0, 0.535, 1.0, 0.58, 0.998, 0.621, 0.9775, 0.625, 0.955, 0.625, 0.795, 0.621, 0.7725, 0.58, 0.752, 0.535, 0.75, 0.6208, 0.795, 0.625, 0.795, 0.625, 0.955, 0.6208, 0.955, 0.609, 0.795, 0.6208, 0.795, 0.6208, 0.955, 0.609, 0.955, 0.5289, 0.795, 0.609, 0.795, 0.609, 0.955, 0.5289, 0.955, 0.375, 0.75, 0.535, 0.75, 0.5379, 0.75, 0.5315, 0.75, 0.5054, 0.75, 0.4566, 0.75, 0.4011, 0.75, 0.375, 0.75, 0.5289, 0.795, 0.4609, 0.795, 0.4609, 0.7725, 0.5289, 0.7725, 0.5289, 0.7725, 0.4609, 0.7725, 0.4317, 0.75, 0.4942, 0.75, 0.4942, 0.75, 0.4317, 0.75, 0.4011, 0.75, 0.4566, 0.75, 0.4609, 0.955, 0.5289, 0.955, 0.5289, 0.9775, 0.4609, 0.9775, 0.4609, 0.9775, 0.5289, 0.9775, 0.4942, 1.0, 0.4317, 1.0, 0.4317, 1.0, 0.4942, 1.0, 0.4566, 1.0, 0.4011, 1.0, 0.609, 0.795, 0.5289, 0.795, 0.5289, 0.7725, 0.6086, 0.7725, 0.6086, 0.7725, 0.5289, 0.7725, 0.4942, 0.75, 0.5541, 0.75, 0.5541, 0.75, 0.4942, 0.75, 0.4566, 0.75, 0.5054, 0.75, 0.5289, 0.955, 0.609, 0.955, 0.6086, 0.9775, 0.5289, 0.9775, 0.5289, 0.9775, 0.6086, 0.9775, 0.5541, 1.0, 0.4942, 1.0, 0.4942, 1.0, 0.5541, 1.0, 0.5054, 1.0, 0.4566, 1.0, 0.6208, 0.795, 0.609, 0.795, 0.6086, 0.7725, 0.6208, 0.7725, 0.6208, 0.7725, 0.6086, 0.7725, 0.5541, 0.75, 0.5772, 0.75, 0.5772, 0.75, 0.5541, 0.75, 0.5054, 0.75, 0.5315, 0.75, 0.609, 0.955, 0.6208, 0.955, 0.6208, 0.9775, 0.6086, 0.9775, 0.6086, 0.9775, 0.6208, 0.9775, 0.5772, 1.0, 0.5541, 1.0, 0.5541, 1.0, 0.5772, 1.0, 0.5315, 1.0, 0.5054, 1.0, 0.625, 0.795, 0.6208, 0.795, 0.6208, 0.7725, 0.625, 0.7725, 0.625, 0.7725, 0.6208, 0.7725, 0.5772, 0.75, 0.582, 0.75, 0.582, 0.75, 0.5772, 0.75, 0.5315, 0.75, 0.5379, 0.75, 0.6208, 0.955, 0.625, 0.955, 0.625, 0.9775, 0.6208, 0.9775, 0.6208, 0.9775, 0.625, 0.9775, 0.582, 1.0, 0.5772, 1.0, 0.5772, 1.0, 0.582, 1.0, 0.5379, 1.0, 0.5315, 1.0, 0.625, 0.795, 0.625, 0.795, 0.625, 0.7725, 0.621, 0.7725, 0.621, 0.7725, 0.625, 0.7725, 0.582, 0.75, 0.58, 0.752, 0.58, 0.752, 0.582, 0.75, 0.5379, 0.75, 0.535, 0.75, 0.625, 0.955, 0.625, 0.955, 0.621, 0.9775, 0.625, 0.9775, 0.625, 0.9775, 0.621, 0.9775, 0.58, 0.998, 0.582, 1.0, 0.582, 1.0, 0.58, 0.998, 0.535, 1.0, 0.5379, 1.0, 0.4609, 0.795, 0.375, 0.795, 0.38, 0.7725, 0.4609, 0.7725, 0.4609, 0.7725, 0.38, 0.7725, 0.375, 0.752, 0.4317, 0.75, 0.4317, 0.75, 0.375, 0.752, 0.375, 0.75, 0.4011, 0.75, 0.375, 0.955, 0.4609, 0.955, 0.4609, 0.9775, 0.38, 0.9775, 0.38, 0.9775, 0.4609, 0.9775, 0.4317, 1.0, 0.375, 0.998, 0.375, 0.998, 0.4317, 1.0, 0.4011, 1.0, 0.375, 1.0, 0.535, 1.0, 0.375, 1.0, 0.375, 1.0, 0.4011, 1.0, 0.4566, 1.0, 0.5054, 1.0, 0.5315, 1.0, 0.5379, 1.0])
me_cube_007.materials.append(mat_ship_main)
me_cube_007.use_remesh_preserve_volume = False
me_cube_007.use_remesh_preserve_attributes = False
me_cube_007.use_mirror_vertex_groups = False
me_cube_007.update()
me_cube_008 = bpy.data.meshes.new('Cube.008')
me_cube_008.from_pydata([(0.1389, -3.6e-05, 0.0), (-0.1389, -3.6e-05, 0.0), (0.08889, -3.6e-05, -0.1389), (0.1389, -3.6e-05, -0.08889), (0.1139, -3.6e-05, -0.1322), (0.1322, -3.6e-05, -0.1139), (-0.1389, -3.6e-05, -0.08889), (-0.08889, -3.6e-05, -0.1389), (-0.1322, -3.6e-05, -0.1139), (-0.1139, -3.6e-05, -0.1322), (-0.08889, 1.393, 0.0), (-0.1389, 1.329, 0.0), (-0.1139, 1.384, 0.0), (-0.1322, 1.361, 0.0), (0.1389, 1.329, 0.0), (0.08889, 1.393, 0.0), (0.1322, 1.361, 0.0), (0.1139, 1.384, 0.0), (-0.1389, 1.318, -0.01397), (-0.08889, 1.355, -0.04775), (-0.1322, 1.336, -0.03086), (-0.1139, 1.35, -0.04322), (-0.1389, 1.163, -0.08889), (-0.08889, 1.166, -0.1389), (-0.1322, 1.165, -0.1139), (-0.1139, 1.166, -0.1322), (-0.1389, 1.288, -0.04272), (-0.08889, 1.318, -0.08263), (-0.1322, 1.303, -0.06267), (-0.1139, 1.314, -0.07728), (-0.1389, 1.248, -0.06697), (-0.08889, 1.27, -0.1122), (-0.1322, 1.259, -0.08958), (-0.1139, 1.267, -0.1061), (-0.1389, 1.204, -0.08317), (-0.08889, 1.216, -0.132), (-0.1322, 1.21, -0.1076), (-0.1139, 1.215, -0.1254), (0.1389, 1.163, -0.08889), (0.08889, 1.166, -0.1389), (0.1322, 1.165, -0.1139), (0.1139, 1.166, -0.1322), (0.1389, 1.318, -0.01397), (0.08889, 1.355, -0.04775), (0.1322, 1.336, -0.03086), (0.1139, 1.35, -0.04322), (0.1389, 1.204, -0.08317), (0.08889, 1.216, -0.132), (0.1322, 1.21, -0.1076), (0.1139, 1.215, -0.1254), (0.1389, 1.248, -0.06697), (0.08889, 1.27, -0.1122), (0.1322, 1.259, -0.08958), (0.1139, 1.267, -0.1061), (0.1389, 1.288, -0.04272), (0.08889, 1.318, -0.08263), (0.1322, 1.303, -0.06267), (0.1139, 1.314, -0.07728)], [], [(7, 23, 39, 2), (10, 15, 43, 19), (0, 14, 16, 17, 15, 10, 12, 13, 11, 1), (19, 43, 55, 27), (1, 6, 8, 9, 7, 2, 4, 5, 3, 0), (35, 47, 39, 23), (31, 51, 47, 35), (27, 55, 51, 31), (1, 11, 18, 26, 30, 34, 22, 6), (26, 18, 20, 28), (28, 20, 21, 29), (29, 21, 19, 27), (42, 54, 56, 44), (44, 56, 57, 45), (45, 57, 55, 43), (30, 26, 28, 32), (32, 28, 29, 33), (33, 29, 27, 31), (54, 50, 52, 56), (56, 52, 53, 57), (57, 53, 51, 55), (34, 30, 32, 36), (36, 32, 33, 37), (37, 33, 31, 35), (50, 46, 48, 52), (52, 48, 49, 53), (53, 49, 47, 51), (22, 34, 36, 24), (24, 36, 37, 25), (25, 37, 35, 23), (46, 38, 40, 48), (48, 40, 41, 49), (49, 41, 39, 47), (6, 22, 24, 8), (8, 24, 25, 9), (9, 25, 23, 7), (38, 3, 5, 40), (40, 5, 4, 41), (41, 4, 2, 39), (18, 11, 13, 20), (20, 13, 12, 21), (21, 12, 10, 19), (14, 42, 44, 16), (16, 44, 45, 17), (17, 45, 43, 15), (3, 38, 46, 50, 54, 42, 14, 0)])
me_cube_008.polygons.foreach_set('use_smooth', [1, 1, 0, 1, 1, 1, 1, 1, 1, 1, 1, 1, 1, 1, 1, 1, 1, 1, 1, 1, 1, 1, 1, 1, 1, 1, 1, 1, 1, 1, 1, 1, 1, 1, 1, 1, 1, 1, 1, 1, 1, 1, 1, 1, 1, 1])
_k = set([(0, 1), (0, 3), (0, 14), (1, 6), (1, 11), (2, 4), (2, 7), (3, 5), (4, 5), (6, 8), (7, 9), (8, 9), (10, 12), (10, 15), (11, 13), (12, 13), (14, 16), (15, 17), (16, 17)])
me_cube_008.attributes.new('sharp_edge', 'BOOLEAN', 'EDGE').data.foreach_set('value', [ (min(e.vertices), max(e.vertices)) in _k for e in me_cube_008.edges])
_uv = me_cube_008.uv_layers.new(name='UVMap')
_uv.uv.foreach_set('vector', [0.625, 0.795, 0.625, 0.795, 0.625, 0.955, 0.625, 0.955, 0.375, 0.795, 0.375, 0.955, 0.4609, 0.955, 0.4609, 0.795, 0.375, 1.0, 0.375, 1.0, 0.375, 0.998, 0.38, 0.9775, 0.375, 0.955, 0.375, 0.795, 0.38, 0.7725, 0.375, 0.752, 0.375, 0.75, 0.375, 0.75, 0.4609, 0.795, 0.4609, 0.955, 0.5289, 0.955, 0.5289, 0.795, 0.375, 0.75, 0.535, 0.75, 0.58, 0.752, 0.621, 0.7725, 0.625, 0.795, 0.625, 0.955, 0.621, 0.9775, 0.58, 0.998, 0.535, 1.0, 0.375, 1.0, 0.6208, 0.795, 0.6208, 0.955, 0.625, 0.955, 0.625, 0.795, 0.609, 0.795, 0.609, 0.955, 0.6208, 0.955, 0.6208, 0.795, 0.5289, 0.795, 0.5289, 0.955, 0.609, 0.955, 0.609, 0.795, 0.375, 0.75, 0.375, 0.75, 0.4011, 0.75, 0.4566, 0.75, 0.5054, 0.75, 0.5315, 0.75, 0.5379, 0.75, 0.535, 0.75, 0.4566, 0.75, 0.4011, 0.75, 0.4317, 0.75, 0.4942, 0.75, 0.4942, 0.75, 0.4317, 0.75, 0.4609, 0.7725, 0.5289, 0.7725, 0.5289, 0.7725, 0.4609, 0.7725, 0.4609, 0.795, 0.5289, 0.795, 0.4011, 1.0, 0.4566, 1.0, 0.4942, 1.0, 0.4317, 1.0, 0.4317, 1.0, 0.4942, 1.0, 0.5289, 0.9775, 0.4609, 0.9775, 0.4609, 0.9775, 0.5289, 0.9775, 0.5289, 0.955, 0.4609, 0.955, 0.5054, 0.75, 0.4566, 0.75, 0.4942, 0.75, 0.5541, 0.75, 0.5541, 0.75, 0.4942, 0.75, 0.5289, 0.7725, 0.6086, 0.7725, 0.6086, 0.7725, 0.5289, 0.7725, 0.5289, 0.795, 0.609, 0.795, 0.4566, 1.0, 0.5054, 1.0, 0.5541, 1.0, 0.4942, 1.0, 0.4942, 1.0, 0.5541, 1.0, 0.6086, 0.9775, 0.5289, 0.9775, 0.5289, 0.9775, 0.6086, 0.9775, 0.609, 0.955, 0.5289, 0.955, 0.5315, 0.75, 0.5054, 0.75, 0.5541, 0.75, 0.5772, 0.75, 0.5772, 0.75, 0.5541, 0.75, 0.6086, 0.7725, 0.6208, 0.7725, 0.6208, 0.7725, 0.6086, 0.7725, 0.609, 0.795, 0.6208, 0.795, 0.5054, 1.0, 0.5315, 1.0, 0.5772, 1.0, 0.5541, 1.0, 0.5541, 1.0, 0.5772, 1.0, 0.6208, 0.9775, 0.6086, 0.9775, 0.6086, 0.9775, 0.6208, 0.9775, 0.6208, 0.955, 0.609, 0.955, 0.5379, 0.75, 0.5315, 0.75, 0.5772, 0.75, 0.582, 0.75, 0.582, 0.75, 0.5772, 0.75, 0.6208, 0.7725, 0.625, 0.7725, 0.625, 0.7725, 0.6208, 0.7725, 0.6208, 0.795, 0.625, 0.795, 0.5315, 1.0, 0.5379, 1.0, 0.582, 1.0, 0.5772, 1.0, 0.5772, 1.0, 0.582, 1.0, 0.625, 0.9775, 0.6208, 0.9775, 0.6208, 0.9775, 0.625, 0.9775, 0.625, 0.955, 0.6208, 0.955, 0.535, 0.75, 0.5379, 0.75, 0.582, 0.75, 0.58, 0.752, 0.58, 0.752, 0.582, 0.75, 0.625, 0.7725, 0.621, 0.7725, 0.621, 0.7725, 0.625, 0.7725, 0.625, 0.795, 0.625, 0.795, 0.5379, 1.0, 0.535, 1.0, 0.58, 0.998, 0.582, 1.0, 0.582, 1.0, 0.58, 0.998, 0.621, 0.9775, 0.625, 0.9775, 0.625, 0.9775, 0.621, 0.9775, 0.625, 0.955, 0.625, 0.955, 0.4011, 0.75, 0.375, 0.75, 0.375, 0.752, 0.4317, 0.75, 0.4317, 0.75, 0.375, 0.752, 0.38, 0.7725, 0.4609, 0.7725, 0.4609, 0.7725, 0.38, 0.7725, 0.375, 0.795, 0.4609, 0.795, 0.375, 1.0, 0.4011, 1.0, 0.4317, 1.0, 0.375, 0.998, 0.375, 0.998, 0.4317, 1.0, 0.4609, 0.9775, 0.38, 0.9775, 0.38, 0.9775, 0.4609, 0.9775, 0.4609, 0.955, 0.375, 0.955, 0.535, 1.0, 0.5379, 1.0, 0.5315, 1.0, 0.5054, 1.0, 0.4566, 1.0, 0.4011, 1.0, 0.375, 1.0, 0.375, 1.0])
me_cube_008.materials.append(mat_ship_main)
me_cube_008.use_remesh_preserve_volume = False
me_cube_008.use_remesh_preserve_attributes = False
me_cube_008.use_mirror_vertex_groups = False
me_cube_008.update()
me_cube_004 = bpy.data.meshes.new('Cube.004')
me_cube_004.from_pydata([(-0.2638, 2.588, -1.0), (-0.2638, 2.588, -0.95), (-0.2638, 4.027, -0.7985), (-0.2638, 3.997, -0.7583), (0.2638, 2.588, -1.0), (0.2638, 2.588, -0.95), (0.2638, 4.027, -0.7985), (0.2638, 3.997, -0.7583), (-0.2638, 3.652, -1.0), (-0.2638, 3.652, -0.95), (0.2638, 3.652, -1.0), (0.2638, 3.652, -0.95), (-0.03354, 3.234, -0.881), (-0.03354, 2.948, -0.02247), (-0.03354, 3.298, -0.8601), (-0.03354, 3.012, -0.001599), (0.03354, 3.234, -0.881), (0.03354, 2.948, -0.02247), (0.03354, 3.298, -0.8601), (0.03354, 3.012, -0.001599), (-0.1155, 3.402, -0.9529), (0.1155, 3.402, -0.9529), (-0.1155, 3.171, -0.9529), (0.1155, 3.171, -0.9529), (-0.1155, 3.18, -0.9087), (0.1155, 3.18, -0.9087), (-0.1155, 3.205, -0.8712), (0.1155, 3.205, -0.8712), (-0.1155, 3.242, -0.8462), (0.1155, 3.242, -0.8462), (-0.1155, 3.286, -0.8374), (0.1155, 3.286, -0.8374), (-0.1155, 3.33, -0.8462), (0.1155, 3.33, -0.8462), (-0.1155, 3.368, -0.8712), (0.1155, 3.368, -0.8712), (-0.1155, 3.393, -0.9087), (0.1155, 3.393, -0.9087), (0.4096, -0.9178, -1.0), (0.4096, -0.9178, -0.95), (0.4096, 0.5214, -0.7985), (0.4096, 0.4917, -0.7583), (0.9372, -0.9178, -1.0), (0.9372, -0.9178, -0.95), (0.9372, 0.5214, -0.7985), (0.9372, 0.4917, -0.7583), (0.4096, 0.1461, -1.0), (0.4096, 0.1461, -0.95), (0.9372, 0.1461, -1.0), (0.9372, 0.1461, -0.95), (0.6399, -0.2713, -0.881), (0.3726, -0.274, -0.02247), (0.6399, -0.2075, -0.8601), (0.3726, -0.2102, -0.001599), (0.707, -0.2713, -0.881), (0.4397, -0.274, -0.02247), (0.707, -0.2075, -0.8601), (0.4397, -0.2102, -0.001599), (0.5579, -0.104, -0.9529), (0.7889, -0.104, -0.9529), (0.5579, -0.3349, -0.9529), (0.7889, -0.3349, -0.9529), (0.5579, -0.3261, -0.9087), (0.7889, -0.3261, -0.9087), (0.5579, -0.3011, -0.8712), (0.7889, -0.3011, -0.8712), (0.5579, -0.2636, -0.8462), (0.7889, -0.2636, -0.8462), (0.5579, -0.2194, -0.8374), (0.7889, -0.2194, -0.8374), (0.5579, -0.1753, -0.8462), (0.7889, -0.1753, -0.8462), (0.5579, -0.1378, -0.8712), (0.7889, -0.1378, -0.8712), (0.5579, -0.1128, -0.9087), (0.7889, -0.1128, -0.9087), (-0.9372, -0.9178, -1.0), (-0.9372, -0.9178, -0.95), (-0.9372, 0.5214, -0.7985), (-0.9372, 0.4917, -0.7583), (-0.4096, -0.9178, -1.0), (-0.4096, -0.9178, -0.95), (-0.4096, 0.5214, -0.7985), (-0.4096, 0.4917, -0.7583), (-0.9372, 0.1461, -1.0), (-0.9372, 0.1461, -0.95), (-0.4096, 0.1461, -1.0), (-0.4096, 0.1461, -0.95), (-0.7889, -0.104, -0.9529), (-0.5579, -0.104, -0.9529), (-0.7889, -0.3349, -0.9529), (-0.5579, -0.3349, -0.9529), (-0.7889, -0.3261, -0.9087), (-0.5579, -0.3261, -0.9087), (-0.7889, -0.3011, -0.8712), (-0.5579, -0.3011, -0.8712), (-0.7889, -0.2636, -0.8462), (-0.5579, -0.2636, -0.8462), (-0.7889, -0.2194, -0.8374), (-0.5579, -0.2194, -0.8374), (-0.7889, -0.1753, -0.8462), (-0.5579, -0.1753, -0.8462), (-0.7889, -0.1378, -0.8712), (-0.5579, -0.1378, -0.8712), (-0.7889, -0.1128, -0.9087), (-0.5579, -0.1128, -0.9087), (-0.6399, -0.2102, -0.881), (-0.3726, -0.2075, -0.02247), (-0.6399, -0.274, -0.8601), (-0.3726, -0.2713, -0.001599), (-0.707, -0.2102, -0.881), (-0.4397, -0.2075, -0.02247), (-0.707, -0.274, -0.8601), (-0.4397, -0.2713, -0.001599)], [], [(8, 9, 3, 2), (2, 3, 7, 6), (10, 11, 5, 4), (4, 5, 1, 0), (8, 10, 4, 0), (11, 9, 1, 5), (7, 3, 9, 11), (2, 6, 10, 8), (6, 7, 11, 10), (0, 1, 9, 8), (12, 13, 15, 14), (14, 15, 19, 18), (18, 19, 17, 16), (16, 17, 13, 12), (14, 18, 16, 12), (19, 15, 13, 17), (20, 22, 24, 26, 28, 30, 32, 34, 36), (23, 21, 37, 35, 33, 31, 29, 27, 25), (22, 23, 25, 24), (24, 25, 27, 26), (26, 27, 29, 28), (28, 29, 31, 30), (30, 31, 33, 32), (32, 33, 35, 34), (34, 35, 37, 36), (36, 37, 21, 20), (46, 47, 41, 40), (40, 41, 45, 44), (48, 49, 43, 42), (42, 43, 39, 38), (46, 48, 42, 38), (49, 47, 39, 43), (45, 41, 47, 49), (40, 44, 48, 46), (44, 45, 49, 48), (38, 39, 47, 46), (50, 51, 53, 52), (52, 53, 57, 56), (56, 57, 55, 54), (54, 55, 51, 50), (52, 56, 54, 50), (57, 53, 51, 55), (58, 60, 62, 64, 66, 68, 70, 72, 74), (61, 59, 75, 73, 71, 69, 67, 65, 63), (60, 61, 63, 62), (62, 63, 65, 64), (64, 65, 67, 66), (66, 67, 69, 68), (68, 69, 71, 70), (70, 71, 73, 72), (72, 73, 75, 74), (74, 75, 59, 58), (84, 85, 79, 78), (78, 79, 83, 82), (86, 87, 81, 80), (80, 81, 77, 76), (84, 86, 80, 76), (87, 85, 77, 81), (83, 79, 85, 87), (78, 82, 86, 84), (82, 83, 87, 86), (76, 77, 85, 84), (88, 90, 92, 94, 96, 98, 100, 102, 104), (91, 89, 105, 103, 101, 99, 97, 95, 93), (90, 91, 93, 92), (92, 93, 95, 94), (94, 95, 97, 96), (96, 97, 99, 98), (98, 99, 101, 100), (100, 101, 103, 102), (102, 103, 105, 104), (104, 105, 89, 88), (106, 107, 109, 108), (108, 109, 113, 112), (112, 113, 111, 110), (110, 111, 107, 106), (108, 112, 110, 106), (113, 109, 107, 111)])
me_cube_004.polygons.foreach_set('material_index', [0, 0, 0, 0, 0, 0, 0, 0, 0, 0, 1, 1, 1, 1, 1, 1, 1, 1, 1, 1, 1, 1, 1, 1, 1, 1, 0, 0, 0, 0, 0, 0, 0, 0, 0, 0, 1, 1, 1, 1, 1, 1, 1, 1, 1, 1, 1, 1, 1, 1, 1, 1, 0, 0, 0, 0, 0, 0, 0, 0, 0, 0, 1, 1, 1, 1, 1, 1, 1, 1, 1, 1, 1, 1, 1, 1, 1, 1])
_uv = me_cube_004.uv_layers.new(name='UVMap')
_uv.uv.foreach_set('vector', [0.375, 0.1867, 0.625, 0.1867, 0.625, 0.25, 0.375, 0.25, 0.375, 0.25, 0.625, 0.25, 0.625, 0.5, 0.375, 0.5, 0.375, 0.5633, 0.625, 0.5633, 0.625, 0.75, 0.375, 0.75, 0.375, 0.75, 0.625, 0.75, 0.625, 1.0, 0.375, 1.0, 0.125, 0.5633, 0.375, 0.5633, 0.375, 0.75, 0.125, 0.75, 0.625, 0.5633, 0.875, 0.5633, 0.875, 0.75, 0.625, 0.75, 0.625, 0.5, 0.875, 0.5, 0.875, 0.5633, 0.625, 0.5633, 0.125, 0.5, 0.375, 0.5, 0.375, 0.5633, 0.125, 0.5633, 0.375, 0.5, 0.625, 0.5, 0.625, 0.5633, 0.375, 0.5633, 0.375, 0.0, 0.625, 0.0, 0.625, 0.1867, 0.375, 0.1867, 0.375, 0.0, 0.625, 0.0, 0.625, 0.25, 0.375, 0.25, 0.375, 0.25, 0.625, 0.25, 0.625, 0.5, 0.375, 0.5, 0.375, 0.5, 0.625, 0.5, 0.625, 0.75, 0.375, 0.75, 0.375, 0.75, 0.625, 0.75, 0.625, 1.0, 0.375, 1.0, 0.125, 0.5, 0.375, 0.5, 0.375, 0.75, 0.125, 0.75, 0.625, 0.5, 0.875, 0.5, 0.875, 0.75, 0.625, 0.75, 0.0, 0.5, 0.5, 0.5, 0.4375, 0.5, 0.375, 0.5, 0.3125, 0.5, 0.25, 0.5, 0.1875, 0.5, 0.125, 0.5, 0.0625, 0.5, 0.5, 1.0, 0.0, 1.0, 0.0625, 1.0, 0.125, 1.0, 0.1875, 1.0, 0.25, 1.0, 0.3125, 1.0, 0.375, 1.0, 0.4375, 1.0, 0.5, 0.5, 0.5, 1.0, 0.4375, 1.0, 0.4375, 0.5, 0.4375, 0.5, 0.4375, 1.0, 0.375, 1.0, 0.375, 0.5, 0.375, 0.5, 0.375, 1.0, 0.3125, 1.0, 0.3125, 0.5, 0.3125, 0.5, 0.3125, 1.0, 0.25, 1.0, 0.25, 0.5, 0.25, 0.5, 0.25, 1.0, 0.1875, 1.0, 0.1875, 0.5, 0.1875, 0.5, 0.1875, 1.0, 0.125, 1.0, 0.125, 0.5, 0.125, 0.5, 0.125, 1.0, 0.0625, 1.0, 0.0625, 0.5, 0.0625, 0.5, 0.0625, 1.0, 0.0, 1.0, 0.0, 0.5, 0.375, 0.1867, 0.625, 0.1867, 0.625, 0.25, 0.375, 0.25, 0.375, 0.25, 0.625, 0.25, 0.625, 0.5, 0.375, 0.5, 0.375, 0.5633, 0.625, 0.5633, 0.625, 0.75, 0.375, 0.75, 0.375, 0.75, 0.625, 0.75, 0.625, 1.0, 0.375, 1.0, 0.125, 0.5633, 0.375, 0.5633, 0.375, 0.75, 0.125, 0.75, 0.625, 0.5633, 0.875, 0.5633, 0.875, 0.75, 0.625, 0.75, 0.625, 0.5, 0.875, 0.5, 0.875, 0.5633, 0.625, 0.5633, 0.125, 0.5, 0.375, 0.5, 0.375, 0.5633, 0.125, 0.5633, 0.375, 0.5, 0.625, 0.5, 0.625, 0.5633, 0.375, 0.5633, 0.375, 0.0, 0.625, 0.0, 0.625, 0.1867, 0.375, 0.1867, 0.375, 0.0, 0.625, 0.0, 0.625, 0.25, 0.375, 0.25, 0.375, 0.25, 0.625, 0.25, 0.625, 0.5, 0.375, 0.5, 0.375, 0.5, 0.625, 0.5, 0.625, 0.75, 0.375, 0.75, 0.375, 0.75, 0.625, 0.75, 0.625, 1.0, 0.375, 1.0, 0.125, 0.5, 0.375, 0.5, 0.375, 0.75, 0.125, 0.75, 0.625, 0.5, 0.875, 0.5, 0.875, 0.75, 0.625, 0.75, 0.0, 0.5, 0.5, 0.5, 0.4375, 0.5, 0.375, 0.5, 0.3125, 0.5, 0.25, 0.5, 0.1875, 0.5, 0.125, 0.5, 0.0625, 0.5, 0.5, 1.0, 0.0, 1.0, 0.0625, 1.0, 0.125, 1.0, 0.1875, 1.0, 0.25, 1.0, 0.3125, 1.0, 0.375, 1.0, 0.4375, 1.0, 0.5, 0.5, 0.5, 1.0, 0.4375, 1.0, 0.4375, 0.5, 0.4375, 0.5, 0.4375, 1.0, 0.375, 1.0, 0.375, 0.5, 0.375, 0.5, 0.375, 1.0, 0.3125, 1.0, 0.3125, 0.5, 0.3125, 0.5, 0.3125, 1.0, 0.25, 1.0, 0.25, 0.5, 0.25, 0.5, 0.25, 1.0, 0.1875, 1.0, 0.1875, 0.5, 0.1875, 0.5, 0.1875, 1.0, 0.125, 1.0, 0.125, 0.5, 0.125, 0.5, 0.125, 1.0, 0.0625, 1.0, 0.0625, 0.5, 0.0625, 0.5, 0.0625, 1.0, 0.0, 1.0, 0.0, 0.5, 0.375, 0.1867, 0.625, 0.1867, 0.625, 0.25, 0.375, 0.25, 0.375, 0.25, 0.625, 0.25, 0.625, 0.5, 0.375, 0.5, 0.375, 0.5633, 0.625, 0.5633, 0.625, 0.75, 0.375, 0.75, 0.375, 0.75, 0.625, 0.75, 0.625, 1.0, 0.375, 1.0, 0.125, 0.5633, 0.375, 0.5633, 0.375, 0.75, 0.125, 0.75, 0.625, 0.5633, 0.875, 0.5633, 0.875, 0.75, 0.625, 0.75, 0.625, 0.5, 0.875, 0.5, 0.875, 0.5633, 0.625, 0.5633, 0.125, 0.5, 0.375, 0.5, 0.375, 0.5633, 0.125, 0.5633, 0.375, 0.5, 0.625, 0.5, 0.625, 0.5633, 0.375, 0.5633, 0.375, 0.0, 0.625, 0.0, 0.625, 0.1867, 0.375, 0.1867, 0.0, 0.5, 0.5, 0.5, 0.4375, 0.5, 0.375, 0.5, 0.3125, 0.5, 0.25, 0.5, 0.1875, 0.5, 0.125, 0.5, 0.0625, 0.5, 0.5, 1.0, 0.0, 1.0, 0.0625, 1.0, 0.125, 1.0, 0.1875, 1.0, 0.25, 1.0, 0.3125, 1.0, 0.375, 1.0, 0.4375, 1.0, 0.5, 0.5, 0.5, 1.0, 0.4375, 1.0, 0.4375, 0.5, 0.4375, 0.5, 0.4375, 1.0, 0.375, 1.0, 0.375, 0.5, 0.375, 0.5, 0.375, 1.0, 0.3125, 1.0, 0.3125, 0.5, 0.3125, 0.5, 0.3125, 1.0, 0.25, 1.0, 0.25, 0.5, 0.25, 0.5, 0.25, 1.0, 0.1875, 1.0, 0.1875, 0.5, 0.1875, 0.5, 0.1875, 1.0, 0.125, 1.0, 0.125, 0.5, 0.125, 0.5, 0.125, 1.0, 0.0625, 1.0, 0.0625, 0.5, 0.0625, 0.5, 0.0625, 1.0, 0.0, 1.0, 0.0, 0.5, 0.375, 0.0, 0.625, 0.0, 0.625, 0.25, 0.375, 0.25, 0.375, 0.25, 0.625, 0.25, 0.625, 0.5, 0.375, 0.5, 0.375, 0.5, 0.625, 0.5, 0.625, 0.75, 0.375, 0.75, 0.375, 0.75, 0.625, 0.75, 0.625, 1.0, 0.375, 1.0, 0.125, 0.5, 0.375, 0.5, 0.375, 0.75, 0.125, 0.75, 0.625, 0.5, 0.875, 0.5, 0.875, 0.75, 0.625, 0.75])
me_cube_004.materials.append(mat_ship_main)
me_cube_004.materials.append(mat_landing_leg)
me_cube_004.use_remesh_preserve_volume = False
me_cube_004.use_remesh_preserve_attributes = False
me_cube_004.use_mirror_vertex_groups = False
me_cube_004.update()

# ---- objects
ob_empty = bpy.data.objects.new('Empty', None)
ob_layout = bpy.data.objects.new('Layout', me_cube)
ob_body = bpy.data.objects.new('Body', me_cube_001)
ob_engine_block = bpy.data.objects.new('Engine Block', me_cube_002)
ob_wing = bpy.data.objects.new('Wing', me_cube_003)
ob_wing_end_l_top = bpy.data.objects.new('Wing End.L.Top', me_cube_005)
ob_wing_end_l_bottom = bpy.data.objects.new('Wing End.L.Bottom', me_cube_006)
ob_wing_end_r_top = bpy.data.objects.new('Wing End.R.Top', me_cube_007)
ob_wing_end_r_bottom = bpy.data.objects.new('Wing End.R.Bottom', me_cube_008)
ob_landinggear = bpy.data.objects.new('LandingGear', me_cube_004)
ob_empty_002 = bpy.data.objects.new('Empty.002', None)
ob_empty_001 = bpy.data.objects.new('Empty.001', None)
ob_empty_003 = bpy.data.objects.new('Empty.003', None)

# ---- transforms, parenting, visibility, modifiers, constraints
ob_empty.location = (0.0, 0.0, 0.0)
ob_empty.lineart.crease_threshold = 0.0
ob_layout.location = (0.0, 0.0, 0.0)
ob_layout.lock_rotations_4d = False
ob_layout.empty_display_type = 'ARROWS'
ob_layout.lineart.crease_threshold = 0.0
ob_body.location = (0.0, 0.0, 0.0)
ob_body.lineart.crease_threshold = 0.0
_m = ob_body.modifiers.new('Mirror', 'MIRROR')
ob_engine_block.location = (0.0, 0.0, 0.0)
ob_engine_block.lineart.crease_threshold = 0.0
_m = ob_engine_block.modifiers.new('Mirror', 'MIRROR')
ob_wing.location = (0.0, 0.0, 0.0)
ob_wing.lineart.crease_threshold = 0.0
_m = ob_wing.modifiers.new('Mirror', 'MIRROR')
ob_wing_end_l_top.location = (-3.0, -1.283, 0.0)
ob_wing_end_l_top.lineart.crease_threshold = 0.0
ob_wing_end_l_bottom.location = (-3.0, -1.283, 0.0)
ob_wing_end_l_bottom.lineart.crease_threshold = 0.0
ob_wing_end_r_top.location = (3.0, -1.283, 0.0)
ob_wing_end_r_top.lineart.crease_threshold = 0.0
ob_wing_end_r_bottom.location = (3.0, -1.283, 0.0)
ob_wing_end_r_bottom.lineart.crease_threshold = 0.0
ob_landinggear.location = (0.0, 0.0, 0.0)
ob_landinggear.lineart.crease_threshold = 0.0
ob_empty_002.location = (0.0, 2.458, -6.813)
ob_empty_002.rotation_euler = (1.571, -7.111e-08, -1.571)
ob_empty_002.scale = (4.286, 4.286, 1.231)
ob_empty_002.empty_display_type = 'IMAGE'
ob_empty_002.empty_display_size = 5.0
ob_empty_002.empty_image_offset = (-0.1932, -0.2086)
ob_empty_002.empty_image_depth = 'FRONT'
ob_empty_002.use_empty_image_alpha = True
ob_empty_002.color = (1.0, 1.0, 1.0, 0.7203)
ob_empty_002.hide_select = True
ob_empty_002.lineart.crease_threshold = 0.0
ob_empty_001.location = (-1.248, 2.458, 0.0)
ob_empty_001.rotation_euler = (0.0, -0.0, -1.571)
ob_empty_001.scale = (4.286, 4.286, 1.231)
ob_empty_001.empty_display_type = 'IMAGE'
ob_empty_001.empty_display_size = 5.0
ob_empty_001.empty_image_offset = (-0.1932, -0.2086)
ob_empty_001.empty_image_depth = 'FRONT'
ob_empty_001.use_empty_image_alpha = True
ob_empty_001.color = (1.0, 1.0, 1.0, 0.6993)
ob_empty_001.hide_select = True
ob_empty_001.lineart.crease_threshold = 0.0
ob_empty_003.location = (-10.26, 0.0, -6.8)
ob_empty_003.rotation_euler = (1.571, -7.111e-08, -1.192e-07)
ob_empty_003.scale = (4.286, 4.286, 1.231)
ob_empty_003.empty_display_type = 'IMAGE'
ob_empty_003.empty_display_size = 5.0
ob_empty_003.empty_image_offset = (-0.1932, -0.2086)
ob_empty_003.empty_image_depth = 'FRONT'
ob_empty_003.use_empty_image_alpha = True
ob_empty_003.color = (1.0, 1.0, 1.0, 0.7343)
ob_empty_003.hide_select = True
ob_empty_003.lineart.crease_threshold = 0.0

# ---- collection membership
col_collection.objects.link(ob_empty)
col_collection.objects.link(ob_layout)
col_collection.objects.link(ob_body)
col_collection.objects.link(ob_engine_block)
col_collection.objects.link(ob_wing)
col_collection.objects.link(ob_wing_end_l_top)
col_collection.objects.link(ob_wing_end_l_bottom)
col_collection.objects.link(ob_wing_end_r_top)
col_collection.objects.link(ob_wing_end_r_bottom)
col_collection.objects.link(ob_landinggear)
col_reference.objects.link(ob_empty_002)
col_reference.objects.link(ob_empty_001)
col_reference.objects.link(ob_empty_003)

# ---- scene / render settings (as saved in the file)
scene.frame_start = 1; scene.frame_end = 250; scene.frame_set(1)
scene.render.engine = 'BLENDER_EEVEE_NEXT'
scene.cycles.use_denoising = False
scene.cycles.samples = 128
scene.cycles.sampling_pattern = 'TABULATED_SOBOL'
scene.cycles.use_adaptive_sampling = False
scene.cycles.use_light_tree = False
scene.view_settings.view_transform = 'Filmic'
bpy.context.view_layer.update()

# ---- added for rendering (the .blend has no active camera): camera
cam_auto = bpy.data.cameras.new('AutoCamera')
cam_auto.lens = 50.0
cam_auto.sensor_width = 36.0
cam_auto.clip_end = 1000.0
ob_auto_camera = bpy.data.objects.new('AutoCamera', cam_auto)
scene.collection.objects.link(ob_auto_camera)
ob_auto_camera.location = (7.9883, -8.33591, 6.26387)
ob_auto_camera.rotation_euler = (1.09748, -7.21219e-08, 0.694738)
scene.camera = ob_auto_camera
bpy.context.view_layer.update()
